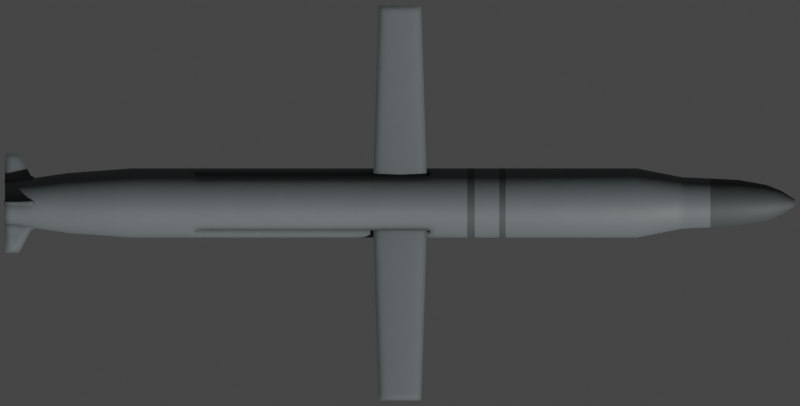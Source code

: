 # Source: kalibr.blend  (saved by Blender 2.93.20; exported with 4.5.12 LTS)
import bpy
from mathutils import Matrix  # noqa: F401  (used for matrix-valued properties, if any)

bpy.ops.wm.read_factory_settings(use_empty=True)
scene = bpy.context.scene
scene.name = 'Scene'

# ---- collections
col_collection = bpy.data.collections.new('Collection'); scene.collection.children.link(col_collection)

# ---- materials (node trees are filled in below, after node groups)
mat_main = bpy.data.materials.new('Main')
mat_nose = bpy.data.materials.new('Nose')

# ---- node groups
ng_mk48_shader = bpy.data.node_groups.new('Mk48 Shader', 'ShaderNodeTree')
_s = ng_mk48_shader.interface.new_socket(name='BSDF', in_out='OUTPUT', socket_type='NodeSocketShader')
_s = ng_mk48_shader.interface.new_socket(name='Color', in_out='INPUT', socket_type='NodeSocketColor')
_s.default_value = (0.2529, 0.2529, 0.2529, 1.0)
_s = ng_mk48_shader.interface.new_socket(name='Roughness', in_out='INPUT', socket_type='NodeSocketFloat')
_s.subtype = 'FACTOR'
_s.default_value = 0.5
_s.min_value = 0.0
_s.max_value = 1.0
_s = ng_mk48_shader.interface.new_socket(name='Metallic', in_out='INPUT', socket_type='NodeSocketFloat')
_s.subtype = 'FACTOR'
_s.default_value = 1.0
_s.min_value = 0.0
_s.max_value = 1.0
_N = ng_mk48_shader.nodes; _L = ng_mk48_shader.links
n0 = _N.new('NodeGroupOutput'); n0.name = 'Group Output'; n0.location = (421, 0)
n1 = _N.new('ShaderNodeBsdfPrincipled'); n1.name = 'Principled BSDF'; n1.location = (131, 46)
n1.distribution = 'GGX'
n1.subsurface_method = 'BURLEY'
n1.inputs[3].default_value = 1.45
n1.inputs[27].default_value = (0.0, 0.0, 0.0, 1.0)
n1.inputs[28].default_value = 1.0
n2 = _N.new('ShaderNodeAmbientOcclusion'); n2.name = 'Ambient Occlusion'; n2.location = (-85, 128)
n2.samples = 8
n3 = _N.new('ShaderNodeBevel'); n3.name = 'Bevel'; n3.location = (-265, -248)
n3.inputs[0].default_value = 0.1
n4 = _N.new('NodeGroupInput'); n4.name = 'Mk48 Shader'; n4.location = (-468, -27)
n5 = _N.new('ShaderNodeNewGeometry'); n5.name = 'Geometry'; n5.location = (-875, -245)
n6 = _N.new('ShaderNodeBump'); n6.name = 'Bump'; n6.location = (-470, -299)
n6.inputs[0].default_value = 0.01
n6.inputs[1].default_value = 1.0
n6.inputs[2].default_value = 1.0
n7 = _N.new('ShaderNodeTexNoise'); n7.name = 'Noise Texture'; n7.location = (-671, -234)
n7.inputs[2].default_value = 2.0
_L.new(n1.outputs[0], n0.inputs[0])
_L.new(n2.outputs[0], n1.inputs[0])
_L.new(n4.outputs[0], n2.inputs[0])
_L.new(n4.outputs[1], n1.inputs[2])
_L.new(n4.outputs[2], n1.inputs[1])
_L.new(n3.outputs[0], n2.inputs[2])
_L.new(n5.outputs[0], n7.inputs[0])
_L.new(n7.outputs[0], n6.inputs[3])
_L.new(n6.outputs[0], n3.inputs[1])
_L.new(n3.outputs[0], n1.inputs[5])
n0.is_active_output = True
ng_auto_smooth = bpy.data.node_groups.new('Auto Smooth', 'GeometryNodeTree')
_s = ng_auto_smooth.interface.new_socket(name='Geometry', in_out='OUTPUT', socket_type='NodeSocketGeometry')
_s = ng_auto_smooth.interface.new_socket(name='Geometry', in_out='INPUT', socket_type='NodeSocketGeometry')
_s = ng_auto_smooth.interface.new_socket(name='Angle', in_out='INPUT', socket_type='NodeSocketFloat')
_s.subtype = 'ANGLE'
_s.min_value = 0.0
_s.max_value = 3.142
ng_auto_smooth.is_modifier = True
_N = ng_auto_smooth.nodes; _L = ng_auto_smooth.links
n0 = _N.new('NodeGroupOutput'); n0.name = 'Group Output'; n0.location = (480, -100)
n1 = _N.new('NodeGroupInput'); n1.name = 'Group Input'; n1.location = (-420, -300)
n2 = _N.new('NodeGroupInput'); n2.name = 'Group Input.001'; n2.location = (-60, -100)
n3 = _N.new('GeometryNodeSetShadeSmooth'); n3.name = 'Set Shade Smooth'; n3.location = (120, -100)
n3.domain = 'EDGE'
n4 = _N.new('GeometryNodeSetShadeSmooth'); n4.name = 'Set Shade Smooth.001'; n4.location = (300, -100)
n5 = _N.new('GeometryNodeInputMeshEdgeAngle'); n5.name = 'Edge Angle'; n5.location = (-420, -220)
n6 = _N.new('GeometryNodeInputEdgeSmooth'); n6.name = 'Is Edge Smooth'; n6.location = (-60, -160)
n7 = _N.new('GeometryNodeInputShadeSmooth'); n7.name = 'Is Face Smooth'; n7.location = (-240, -340)
n8 = _N.new('FunctionNodeBooleanMath'); n8.name = 'Boolean Math'; n8.location = (-60, -220)
n9 = _N.new('FunctionNodeCompare'); n9.name = 'Compare'; n9.location = (-240, -180)
n9.operation = 'LESS_EQUAL'
_L.new(n5.outputs[0], n9.inputs[0])
_L.new(n4.outputs[0], n0.inputs[0])
_L.new(n1.outputs[1], n9.inputs[1])
_L.new(n9.outputs[0], n8.inputs[0])
_L.new(n7.outputs[0], n8.inputs[1])
_L.new(n2.outputs[0], n3.inputs[0])
_L.new(n6.outputs[0], n3.inputs[1])
_L.new(n3.outputs[0], n4.inputs[0])
_L.new(n8.outputs[0], n3.inputs[2])
n0.is_active_output = True

# ---- material node trees
mat_main.use_nodes = True; mat_main.node_tree.nodes.clear()
_N = mat_main.node_tree.nodes; _L = mat_main.node_tree.links
n0 = _N.new('ShaderNodeOutputMaterial'); n0.name = 'Material Output'; n0.location = (300, 300)
n1 = _N.new('ShaderNodeGroup'); n1.name = 'Mk48 Shader'; n1.location = (95, 311)
n1.label = 'Mk48 Shader'
n1.node_tree = ng_mk48_shader
n1.inputs[0].default_value = (0.1192, 0.1386, 0.1424, 0.0)
n1.inputs[1].default_value = 0.6
n1.inputs[2].default_value = 0.0
_L.new(n1.outputs[0], n0.inputs[0])
n0.is_active_output = True
mat_nose.use_nodes = True; mat_nose.node_tree.nodes.clear()
_N = mat_nose.node_tree.nodes; _L = mat_nose.node_tree.links
n0 = _N.new('ShaderNodeOutputMaterial'); n0.name = 'Material Output'; n0.location = (300, 300)
n1 = _N.new('ShaderNodeGroup'); n1.name = 'Mk48 Shader'; n1.location = (95, 311)
n1.label = 'Mk48 Shader'
n1.node_tree = ng_mk48_shader
n1.inputs[0].default_value = (0.05382, 0.0621, 0.06372, 0.0)
n1.inputs[1].default_value = 0.65
n1.inputs[2].default_value = 0.0
_L.new(n1.outputs[0], n0.inputs[0])
n0.is_active_output = True

# ---- world
world_world = bpy.data.worlds.new('World'); scene.world = world_world
world_world.use_sun_shadow = False
world_world.sun_shadow_jitter_overblur = 0.0

# ---- cameras
cam_camera = bpy.data.cameras.new('Camera')
cam_camera.type = 'ORTHO'
cam_camera.clip_end = 100.0
cam_camera.ortho_scale = 8.1

# ---- meshes
me_cylinder = bpy.data.meshes.new('Cylinder')
me_cylinder.from_pydata([(-4.0, 0.2104, 3.79e-08), (4.0, 0.03507, -8.207e-08), (-4.0, 0.2064, -0.04105), (4.0, 0.03439, -0.006841), (-4.0, 0.1944, -0.08052), (4.0, 0.0324, -0.01342), (-4.0, 0.1749, -0.1169), (4.0, 0.02916, -0.01948), (-4.0, 0.1488, -0.1488), (4.0, 0.0248, -0.0248), (-4.0, 0.1169, -0.1749), (4.0, 0.01948, -0.02916), (-4.0, 0.08052, -0.1944), (4.0, 0.01342, -0.0324), (-4.0, 0.04105, -0.2064), (4.0, 0.006841, -0.03439), (-4.0, 1.017e-07, -0.2104), (4.0, 1.358e-07, -0.03507), (-4.0, -0.04105, -0.2064), (4.0, -0.006841, -0.03439), (-4.0, -0.08052, -0.1944), (4.0, -0.01342, -0.0324), (-4.0, -0.1169, -0.1749), (4.0, -0.01948, -0.02916), (-4.0, -0.1488, -0.1488), (4.0, -0.0248, -0.0248), (-4.0, -0.1749, -0.1169), (4.0, -0.02916, -0.01948), (-4.0, -0.1944, -0.08052), (4.0, -0.0324, -0.01342), (-4.0, -0.2064, -0.04105), (4.0, -0.03439, -0.006841), (-4.0, -0.2104, 2.331e-07), (4.0, -0.03507, -8.207e-08), (-4.0, -0.2064, 0.04105), (4.0, -0.03439, 0.006841), (-4.0, -0.1944, 0.08052), (4.0, -0.0324, 0.01342), (-4.0, -0.1749, 0.1169), (4.0, -0.02916, 0.01948), (-4.0, -0.1488, 0.1488), (4.0, -0.0248, 0.0248), (-4.0, -0.1169, 0.1749), (4.0, -0.01948, 0.02916), (-4.0, -0.08052, 0.1944), (4.0, -0.01342, 0.0324), (-4.0, -0.04105, 0.2064), (4.0, -0.006841, 0.03439), (-4.0, 2.89e-07, 0.2104), (4.0, 1.67e-07, 0.03507), (-4.0, 0.04105, 0.2064), (4.0, 0.006841, 0.03439), (-4.0, 0.08052, 0.1944), (4.0, 0.01342, 0.0324), (-4.0, 0.1169, 0.1749), (4.0, 0.01948, 0.02916), (-4.0, 0.1488, 0.1488), (4.0, 0.0248, 0.0248), (-4.0, 0.1749, 0.1169), (4.0, 0.02916, 0.01948), (-4.0, 0.1944, 0.08052), (4.0, 0.0324, 0.01342), (-4.0, 0.2064, 0.04105), (4.0, 0.03439, 0.006841), (2.4, 0.3507, -3.802e-09), (2.4, 0.3439, -0.06841), (2.4, 0.324, -0.1342), (2.4, 0.2916, -0.1948), (2.4, 0.248, -0.248), (2.4, 0.1948, -0.2916), (2.4, 0.1342, -0.324), (2.4, 0.06841, -0.3439), (2.4, 7.445e-08, -0.3507), (2.4, -0.06841, -0.3439), (2.4, -0.1342, -0.324), (2.4, -0.1948, -0.2916), (2.4, -0.248, -0.248), (2.4, -0.2916, -0.1948), (2.4, -0.324, -0.1342), (2.4, -0.3439, -0.06841), (2.4, -0.3507, 6.126e-08), (2.4, -0.3439, 0.06841), (2.4, -0.324, 0.1342), (2.4, -0.2916, 0.1948), (2.4, -0.248, 0.248), (2.4, -0.1948, 0.2916), (2.4, -0.1342, 0.324), (2.4, -0.06841, 0.3439), (2.4, 3.866e-07, 0.3507), (2.4, 0.06841, 0.3439), (2.4, 0.1342, 0.324), (2.4, 0.1948, 0.2916), (2.4, 0.248, 0.248), (2.4, 0.2916, 0.1948), (2.4, 0.324, 0.1342), (2.4, 0.3439, 0.06841), (-2.72, 0.3439, -0.06841), (-2.72, 0.324, -0.1342), (-2.72, 0.2916, -0.1948), (-2.72, 0.248, -0.248), (-2.72, 0.1948, -0.2916), (-2.72, 0.1342, -0.324), (-2.72, 0.06841, -0.3439), (-2.72, 7.445e-08, -0.3507), (-2.72, -0.06841, -0.3439), (-2.72, -0.1342, -0.324), (-2.72, -0.1948, -0.2916), (-2.72, -0.248, -0.248), (-2.72, -0.2916, -0.1948), (-2.72, -0.324, -0.1342), (-2.72, -0.3439, -0.06841), (-2.72, -0.3507, 2.695e-07), (-2.72, -0.3439, 0.06841), (-2.72, -0.324, 0.1342), (-2.72, -0.2916, 0.1948), (-2.72, -0.248, 0.248), (-2.72, -0.1948, 0.2916), (-2.72, -0.1342, 0.324), (-2.72, -0.06841, 0.3439), (-2.72, 3.866e-07, 0.3507), (-2.72, 0.06841, 0.3439), (-2.72, 0.1342, 0.324), (-2.72, 0.1948, 0.2916), (-2.72, 0.248, 0.248), (-2.72, 0.2916, 0.1948), (-2.72, 0.324, 0.1342), (-2.72, 0.3439, 0.06841), (-2.72, 0.3507, -3.802e-09), (-3.36, 0.298, -0.05928), (-3.36, 0.2807, -0.1163), (-3.36, 0.2527, -0.1688), (-3.36, 0.2149, -0.2149), (-3.36, 0.1688, -0.2527), (-3.36, 0.1163, -0.2807), (-3.36, 0.05928, -0.298), (-3.36, 8.262e-08, -0.3039), (-3.36, -0.05928, -0.298), (-3.36, -0.1163, -0.2807), (-3.36, -0.1688, -0.2527), (-3.36, -0.2149, -0.2149), (-3.36, -0.2527, -0.1688), (-3.36, -0.2807, -0.1163), (-3.36, -0.298, -0.05928), (-3.36, -0.3039, 2.649e-07), (-3.36, -0.298, 0.05928), (-3.36, -0.2807, 0.1163), (-3.36, -0.2527, 0.1688), (-3.36, -0.2149, 0.2149), (-3.36, -0.1688, 0.2527), (-3.36, -0.1163, 0.2807), (-3.36, -0.05928, 0.298), (-3.36, 3.531e-07, 0.3039), (-3.36, 0.05928, 0.298), (-3.36, 0.1163, 0.2807), (-3.36, 0.1688, 0.2527), (-3.36, 0.2149, 0.2149), (-3.36, 0.2527, 0.1688), (-3.36, 0.2807, 0.1163), (-3.36, 0.298, 0.05928), (-3.36, 0.3039, 1.123e-08), (2.857, 0.2606, -2.614e-08), (2.857, 0.2556, -0.05084), (2.857, 0.2407, -0.09972), (2.857, 0.2167, -0.1448), (2.857, 0.1843, -0.1843), (2.857, 0.1448, -0.2167), (2.857, 0.09972, -0.2407), (2.857, 0.05084, -0.2556), (2.857, 9.197e-08, -0.2606), (2.857, -0.05084, -0.2556), (2.857, -0.09972, -0.2407), (2.857, -0.1448, -0.2167), (2.857, -0.1843, -0.1843), (2.857, -0.2167, -0.1448), (2.857, -0.2407, -0.09972), (2.857, -0.2556, -0.05084), (2.857, -0.2606, 2.035e-08), (2.857, -0.2556, 0.05084), (2.857, -0.2407, 0.09972), (2.857, -0.2167, 0.1448), (2.857, -0.1843, 0.1843), (2.857, -0.1448, 0.2167), (2.857, -0.09972, 0.2407), (2.857, -0.05084, 0.2556), (2.857, 3.239e-07, 0.2606), (2.857, 0.05084, 0.2556), (2.857, 0.09972, 0.2407), (2.857, 0.1448, 0.2167), (2.857, 0.1843, 0.1843), (2.857, 0.2167, 0.1448), (2.857, 0.2407, 0.09972), (2.857, 0.2556, 0.05084), (3.428, 0.2335, -3.951e-08), (3.428, 0.229, -0.04555), (3.428, 0.2157, -0.08935), (3.428, 0.1941, -0.1297), (3.428, 0.1651, -0.1651), (3.428, 0.1297, -0.1941), (3.428, 0.08935, -0.2157), (3.428, 0.04555, -0.229), (3.428, 9.678e-08, -0.2335), (3.428, -0.04555, -0.229), (3.428, -0.08935, -0.2157), (3.428, -0.1297, -0.1941), (3.428, -0.1651, -0.1651), (3.428, -0.1941, -0.1297), (3.428, -0.2157, -0.08935), (3.428, -0.229, -0.04555), (3.428, -0.2335, -2.791e-09), (3.428, -0.229, 0.04555), (3.428, -0.2157, 0.08935), (3.428, -0.1941, 0.1297), (3.428, -0.1651, 0.1651), (3.428, -0.1297, 0.1941), (3.428, -0.08935, 0.2157), (3.428, -0.04555, 0.229), (3.428, 3.046e-07, 0.2335), (3.428, 0.04555, 0.229), (3.428, 0.08935, 0.2157), (3.428, 0.1297, 0.1941), (3.428, 0.1651, 0.1651), (3.428, 0.1941, 0.1297), (3.428, 0.2157, 0.08935), (3.428, 0.229, 0.04555), (3.714, 0.1826, -5.247e-08), (3.714, 0.179, -0.03562), (3.714, 0.1687, -0.06986), (3.714, 0.1518, -0.1014), (3.714, 0.1291, -0.1291), (3.714, 0.1014, -0.1518), (3.714, 0.06986, -0.1687), (3.714, 0.03562, -0.179), (3.714, 1.062e-07, -0.1826), (3.714, -0.03562, -0.179), (3.714, -0.06986, -0.1687), (3.714, -0.1014, -0.1518), (3.714, -0.1291, -0.1291), (3.714, -0.1518, -0.1014), (3.714, -0.1687, -0.06986), (3.714, -0.179, -0.03562), (3.714, -0.1826, -2.758e-08), (3.714, -0.179, 0.03562), (3.714, -0.1687, 0.06986), (3.714, -0.1518, 0.1014), (3.714, -0.1291, 0.1291), (3.714, -0.1014, 0.1518), (3.714, -0.06986, 0.1687), (3.714, -0.03561, 0.179), (3.714, 2.687e-07, 0.1826), (3.714, 0.03562, 0.179), (3.714, 0.06986, 0.1687), (3.714, 0.1014, 0.1518), (3.714, 0.1291, 0.1291), (3.714, 0.1518, 0.1014), (3.714, 0.1687, 0.06986), (3.714, 0.179, 0.03561), (3.143, 0.244, -0.04853), (3.143, 0.2298, -0.09519), (3.143, 0.2068, -0.1382), (3.143, 0.1759, -0.1759), (3.143, 0.1382, -0.2068), (3.143, 0.09519, -0.2298), (3.143, 0.04853, -0.244), (3.143, 9.366e-08, -0.2488), (3.143, -0.04853, -0.244), (3.143, -0.09519, -0.2298), (3.143, -0.1382, -0.2068), (3.143, -0.1759, -0.1759), (3.143, -0.2068, -0.1382), (3.143, -0.2298, -0.09519), (3.143, -0.244, -0.04853), (3.143, -0.2488, 8.77e-09), (3.143, -0.244, 0.04853), (3.143, -0.2298, 0.09519), (3.143, -0.2068, 0.1382), (3.143, -0.1759, 0.1759), (3.143, -0.1382, 0.2068), (3.143, -0.09519, 0.2298), (3.143, -0.04853, 0.244), (3.143, 3.151e-07, 0.2488), (3.143, 0.04853, 0.244), (3.143, 0.09519, 0.2298), (3.143, 0.1382, 0.2068), (3.143, 0.1759, 0.1759), (3.143, 0.2068, 0.1382), (3.143, 0.2298, 0.09519), (3.143, 0.244, 0.04853), (3.143, 0.2488, -3.315e-08), (3.857, 0.1257, -6.295e-08), (3.857, 0.1233, -0.02453), (3.857, 0.1162, -0.04812), (3.857, 0.1045, -0.06986), (3.857, 0.08891, -0.08891), (3.857, 0.06986, -0.1045), (3.857, 0.04812, -0.1162), (3.857, 0.02453, -0.1233), (3.857, 1.175e-07, -0.1257), (3.857, -0.02453, -0.1233), (3.857, -0.04812, -0.1162), (3.857, -0.06986, -0.1045), (3.857, -0.08891, -0.08891), (3.857, -0.1045, -0.06986), (3.857, -0.1162, -0.04812), (3.857, -0.1233, -0.02453), (3.857, -0.1257, -4.857e-08), (3.857, -0.1233, 0.02453), (3.857, -0.1162, 0.04812), (3.857, -0.1045, 0.06986), (3.857, -0.08891, 0.08891), (3.857, -0.06986, 0.1045), (3.857, -0.04812, 0.1162), (3.857, -0.02453, 0.1233), (3.857, 2.295e-07, 0.1257), (3.857, 0.02453, 0.1233), (3.857, 0.04812, 0.1162), (3.857, 0.06986, 0.1045), (3.857, 0.08891, 0.08891), (3.857, 0.1045, 0.06986), (3.857, 0.1162, 0.04812), (3.857, 0.1233, 0.02453), (0.6809, 0.3507, -3.802e-09), (0.6809, 0.3439, -0.06841), (0.6809, 0.324, -0.1342), (0.6809, 0.2916, -0.1948), (0.6809, 0.248, -0.248), (0.6809, 0.1948, -0.2916), (0.6809, 0.1342, -0.324), (0.6809, 0.06841, -0.3439), (0.6809, 7.445e-08, -0.3507), (0.6809, -0.06841, -0.3439), (0.6809, -0.1342, -0.324), (0.6809, -0.1948, -0.2916), (0.6809, -0.248, -0.248), (0.6809, -0.2916, -0.1948), (0.6809, -0.324, -0.1342), (0.6809, -0.3439, -0.06841), (0.6809, -0.3507, 1.356e-07), (0.6809, -0.3439, 0.06841), (0.6809, -0.324, 0.1342), (0.6809, -0.2916, 0.1948), (0.6809, -0.248, 0.248), (0.6809, -0.1948, 0.2916), (0.6809, -0.1342, 0.324), (0.6809, -0.06841, 0.3439), (0.6809, 3.866e-07, 0.3507), (0.6809, 0.06841, 0.3439), (0.6809, 0.1342, 0.324), (0.6809, 0.1948, 0.2916), (0.6809, 0.248, 0.248), (0.6809, 0.2916, 0.1948), (0.6809, 0.324, 0.1342), (0.6809, 0.3439, 0.06841), (0.7565, 0.3507, -3.802e-09), (0.7565, 0.3439, -0.06841), (0.7565, 0.324, -0.1342), (0.7565, 0.2916, -0.1948), (0.7565, 0.248, -0.248), (0.7565, 0.1948, -0.2916), (0.7565, 0.1342, -0.324), (0.7565, 0.06841, -0.3439), (0.7565, 7.445e-08, -0.3507), (0.7565, -0.06841, -0.3439), (0.7565, -0.1342, -0.324), (0.7565, -0.1948, -0.2916), (0.7565, -0.248, -0.248), (0.7565, -0.2916, -0.1948), (0.7565, -0.324, -0.1342), (0.7565, -0.3439, -0.06841), (0.7565, -0.3507, 1.325e-07), (0.7565, -0.3439, 0.06841), (0.7565, -0.324, 0.1342), (0.7565, -0.2916, 0.1948), (0.7565, -0.248, 0.248), (0.7565, -0.1948, 0.2916), (0.7565, -0.1342, 0.324), (0.7565, -0.06841, 0.3439), (0.7565, 3.866e-07, 0.3507), (0.7565, 0.06841, 0.3439), (0.7565, 0.1342, 0.324), (0.7565, 0.1948, 0.2916), (0.7565, 0.248, 0.248), (0.7565, 0.2916, 0.1948), (0.7565, 0.324, 0.1342), (0.7565, 0.3439, 0.06841), (1.005, 0.3507, -3.802e-09), (1.005, 0.3439, -0.06841), (1.005, 0.324, -0.1342), (1.005, 0.2916, -0.1948), (1.005, 0.248, -0.248), (1.005, 0.1948, -0.2916), (1.005, 0.1342, -0.324), (1.005, 0.06841, -0.3439), (1.005, 7.445e-08, -0.3507), (1.005, -0.06841, -0.3439), (1.005, -0.1342, -0.324), (1.005, -0.1948, -0.2916), (1.005, -0.248, -0.248), (1.005, -0.2916, -0.1948), (1.005, -0.324, -0.1342), (1.005, -0.3439, -0.06841), (1.005, -0.3507, 8.171e-08), (1.005, -0.3439, 0.06841), (1.005, -0.324, 0.1342), (1.005, -0.2916, 0.1948), (1.005, -0.248, 0.248), (1.005, -0.1948, 0.2916), (1.005, -0.1342, 0.324), (1.005, -0.06841, 0.3439), (1.005, 3.866e-07, 0.3507), (1.005, 0.06841, 0.3439), (1.005, 0.1342, 0.324), (1.005, 0.1948, 0.2916), (1.005, 0.248, 0.248), (1.005, 0.2916, 0.1948), (1.005, 0.324, 0.1342), (1.005, 0.3439, 0.06841), (1.069, 0.3507, -3.802e-09), (1.069, 0.3439, -0.06841), (1.069, 0.324, -0.1342), (1.069, 0.2916, -0.1948), (1.069, 0.248, -0.248), (1.069, 0.1948, -0.2916), (1.069, 0.1342, -0.324), (1.069, 0.06841, -0.3439), (1.069, 7.445e-08, -0.3507), (1.069, -0.06841, -0.3439), (1.069, -0.1342, -0.324), (1.069, -0.1948, -0.2916), (1.069, -0.248, -0.248), (1.069, -0.2916, -0.1948), (1.069, -0.324, -0.1342), (1.069, -0.3439, -0.06841), (1.069, -0.3507, 7.908e-08), (1.069, -0.3439, 0.06841), (1.069, -0.324, 0.1342), (1.069, -0.2916, 0.1948), (1.069, -0.248, 0.248), (1.069, -0.1948, 0.2916), (1.069, -0.1342, 0.324), (1.069, -0.06841, 0.3439), (1.069, 3.866e-07, 0.3507), (1.069, 0.06841, 0.3439), (1.069, 0.1342, 0.324), (1.069, 0.1948, 0.2916), (1.069, 0.248, 0.248), (1.069, 0.2916, 0.1948), (1.069, 0.324, 0.1342), (1.069, 0.3439, 0.06841)], [], [(288, 1, 3, 289), (289, 3, 5, 290), (290, 5, 7, 291), (291, 7, 9, 292), (292, 9, 11, 293), (293, 11, 13, 294), (294, 13, 15, 295), (295, 15, 17, 296), (296, 17, 19, 297), (297, 19, 21, 298), (298, 21, 23, 299), (299, 23, 25, 300), (300, 25, 27, 301), (301, 27, 29, 302), (302, 29, 31, 303), (303, 31, 33, 304), (304, 33, 35, 305), (305, 35, 37, 306), (306, 37, 39, 307), (307, 39, 41, 308), (308, 41, 43, 309), (309, 43, 45, 310), (310, 45, 47, 311), (311, 47, 49, 312), (312, 49, 51, 313), (313, 51, 53, 314), (314, 53, 55, 315), (315, 55, 57, 316), (316, 57, 59, 317), (317, 59, 61, 318), (3, 1, 63, 61, 59, 57, 55, 53, 51, 49, 47, 45, 43, 41, 39, 37, 35, 33, 31, 29, 27, 25, 23, 21, 19, 17, 15, 13, 11, 9, 7, 5), (318, 61, 63, 319), (319, 63, 1, 288), (0, 2, 4, 6, 8, 10, 12, 14, 16, 18, 20, 22, 24, 26, 28, 30, 32, 34, 36, 38, 40, 42, 44, 46, 48, 50, 52, 54, 56, 58, 60, 62), (447, 95, 64, 416), (446, 94, 95, 447), (445, 93, 94, 446), (444, 92, 93, 445), (443, 91, 92, 444), (442, 90, 91, 443), (441, 89, 90, 442), (440, 88, 89, 441), (439, 87, 88, 440), (438, 86, 87, 439), (437, 85, 86, 438), (436, 84, 85, 437), (435, 83, 84, 436), (434, 82, 83, 435), (433, 81, 82, 434), (432, 80, 81, 433), (431, 79, 80, 432), (430, 78, 79, 431), (429, 77, 78, 430), (428, 76, 77, 429), (427, 75, 76, 428), (426, 74, 75, 427), (425, 73, 74, 426), (424, 72, 73, 425), (423, 71, 72, 424), (422, 70, 71, 423), (421, 69, 70, 422), (420, 68, 69, 421), (419, 67, 68, 420), (418, 66, 67, 419), (417, 65, 66, 418), (416, 64, 65, 417), (159, 127, 96, 128), (128, 96, 97, 129), (129, 97, 98, 130), (130, 98, 99, 131), (131, 99, 100, 132), (132, 100, 101, 133), (133, 101, 102, 134), (134, 102, 103, 135), (135, 103, 104, 136), (136, 104, 105, 137), (137, 105, 106, 138), (138, 106, 107, 139), (139, 107, 108, 140), (140, 108, 109, 141), (141, 109, 110, 142), (142, 110, 111, 143), (143, 111, 112, 144), (144, 112, 113, 145), (145, 113, 114, 146), (146, 114, 115, 147), (147, 115, 116, 148), (148, 116, 117, 149), (149, 117, 118, 150), (150, 118, 119, 151), (151, 119, 120, 152), (152, 120, 121, 153), (153, 121, 122, 154), (154, 122, 123, 155), (155, 123, 124, 156), (156, 124, 125, 157), (157, 125, 126, 158), (158, 126, 127, 159), (62, 158, 159, 0), (60, 157, 158, 62), (58, 156, 157, 60), (56, 155, 156, 58), (54, 154, 155, 56), (52, 153, 154, 54), (50, 152, 153, 52), (48, 151, 152, 50), (46, 150, 151, 48), (44, 149, 150, 46), (42, 148, 149, 44), (40, 147, 148, 42), (38, 146, 147, 40), (36, 145, 146, 38), (34, 144, 145, 36), (32, 143, 144, 34), (30, 142, 143, 32), (28, 141, 142, 30), (26, 140, 141, 28), (24, 139, 140, 26), (22, 138, 139, 24), (20, 137, 138, 22), (18, 136, 137, 20), (16, 135, 136, 18), (14, 134, 135, 16), (12, 133, 134, 14), (10, 132, 133, 12), (8, 131, 132, 10), (6, 130, 131, 8), (4, 129, 130, 6), (2, 128, 129, 4), (0, 159, 128, 2), (95, 191, 160, 64), (94, 190, 191, 95), (93, 189, 190, 94), (92, 188, 189, 93), (91, 187, 188, 92), (90, 186, 187, 91), (89, 185, 186, 90), (88, 184, 185, 89), (87, 183, 184, 88), (86, 182, 183, 87), (85, 181, 182, 86), (84, 180, 181, 85), (83, 179, 180, 84), (82, 178, 179, 83), (81, 177, 178, 82), (80, 176, 177, 81), (79, 175, 176, 80), (78, 174, 175, 79), (77, 173, 174, 78), (76, 172, 173, 77), (75, 171, 172, 76), (74, 170, 171, 75), (73, 169, 170, 74), (72, 168, 169, 73), (71, 167, 168, 72), (70, 166, 167, 71), (69, 165, 166, 70), (68, 164, 165, 69), (67, 163, 164, 68), (66, 162, 163, 67), (65, 161, 162, 66), (64, 160, 161, 65), (286, 223, 192, 287), (285, 222, 223, 286), (284, 221, 222, 285), (283, 220, 221, 284), (282, 219, 220, 283), (281, 218, 219, 282), (280, 217, 218, 281), (279, 216, 217, 280), (278, 215, 216, 279), (277, 214, 215, 278), (276, 213, 214, 277), (275, 212, 213, 276), (274, 211, 212, 275), (273, 210, 211, 274), (272, 209, 210, 273), (271, 208, 209, 272), (270, 207, 208, 271), (269, 206, 207, 270), (268, 205, 206, 269), (267, 204, 205, 268), (266, 203, 204, 267), (265, 202, 203, 266), (264, 201, 202, 265), (263, 200, 201, 264), (262, 199, 200, 263), (261, 198, 199, 262), (260, 197, 198, 261), (259, 196, 197, 260), (258, 195, 196, 259), (257, 194, 195, 258), (256, 193, 194, 257), (287, 192, 193, 256), (223, 255, 224, 192), (222, 254, 255, 223), (221, 253, 254, 222), (220, 252, 253, 221), (219, 251, 252, 220), (218, 250, 251, 219), (217, 249, 250, 218), (216, 248, 249, 217), (215, 247, 248, 216), (214, 246, 247, 215), (213, 245, 246, 214), (212, 244, 245, 213), (211, 243, 244, 212), (210, 242, 243, 211), (209, 241, 242, 210), (208, 240, 241, 209), (207, 239, 240, 208), (206, 238, 239, 207), (205, 237, 238, 206), (204, 236, 237, 205), (203, 235, 236, 204), (202, 234, 235, 203), (201, 233, 234, 202), (200, 232, 233, 201), (199, 231, 232, 200), (198, 230, 231, 199), (197, 229, 230, 198), (196, 228, 229, 197), (195, 227, 228, 196), (194, 226, 227, 195), (193, 225, 226, 194), (192, 224, 225, 193), (160, 287, 256, 161), (161, 256, 257, 162), (162, 257, 258, 163), (163, 258, 259, 164), (164, 259, 260, 165), (165, 260, 261, 166), (166, 261, 262, 167), (167, 262, 263, 168), (168, 263, 264, 169), (169, 264, 265, 170), (170, 265, 266, 171), (171, 266, 267, 172), (172, 267, 268, 173), (173, 268, 269, 174), (174, 269, 270, 175), (175, 270, 271, 176), (176, 271, 272, 177), (177, 272, 273, 178), (178, 273, 274, 179), (179, 274, 275, 180), (180, 275, 276, 181), (181, 276, 277, 182), (182, 277, 278, 183), (183, 278, 279, 184), (184, 279, 280, 185), (185, 280, 281, 186), (186, 281, 282, 187), (187, 282, 283, 188), (188, 283, 284, 189), (189, 284, 285, 190), (190, 285, 286, 191), (191, 286, 287, 160), (255, 319, 288, 224), (254, 318, 319, 255), (253, 317, 318, 254), (252, 316, 317, 253), (251, 315, 316, 252), (250, 314, 315, 251), (249, 313, 314, 250), (248, 312, 313, 249), (247, 311, 312, 248), (246, 310, 311, 247), (245, 309, 310, 246), (244, 308, 309, 245), (243, 307, 308, 244), (242, 306, 307, 243), (241, 305, 306, 242), (240, 304, 305, 241), (239, 303, 304, 240), (238, 302, 303, 239), (237, 301, 302, 238), (236, 300, 301, 237), (235, 299, 300, 236), (234, 298, 299, 235), (233, 297, 298, 234), (232, 296, 297, 233), (231, 295, 296, 232), (230, 294, 295, 231), (229, 293, 294, 230), (228, 292, 293, 229), (227, 291, 292, 228), (226, 290, 291, 227), (225, 289, 290, 226), (224, 288, 289, 225), (127, 320, 321, 96), (96, 321, 322, 97), (97, 322, 323, 98), (98, 323, 324, 99), (99, 324, 325, 100), (100, 325, 326, 101), (101, 326, 327, 102), (102, 327, 328, 103), (103, 328, 329, 104), (104, 329, 330, 105), (105, 330, 331, 106), (106, 331, 332, 107), (107, 332, 333, 108), (108, 333, 334, 109), (109, 334, 335, 110), (110, 335, 336, 111), (111, 336, 337, 112), (112, 337, 338, 113), (113, 338, 339, 114), (114, 339, 340, 115), (115, 340, 341, 116), (116, 341, 342, 117), (117, 342, 343, 118), (118, 343, 344, 119), (119, 344, 345, 120), (120, 345, 346, 121), (121, 346, 347, 122), (122, 347, 348, 123), (123, 348, 349, 124), (124, 349, 350, 125), (125, 350, 351, 126), (126, 351, 320, 127), (320, 352, 353, 321), (321, 353, 354, 322), (322, 354, 355, 323), (323, 355, 356, 324), (324, 356, 357, 325), (325, 357, 358, 326), (326, 358, 359, 327), (327, 359, 360, 328), (328, 360, 361, 329), (329, 361, 362, 330), (330, 362, 363, 331), (331, 363, 364, 332), (332, 364, 365, 333), (333, 365, 366, 334), (334, 366, 367, 335), (335, 367, 368, 336), (336, 368, 369, 337), (337, 369, 370, 338), (338, 370, 371, 339), (339, 371, 372, 340), (340, 372, 373, 341), (341, 373, 374, 342), (342, 374, 375, 343), (343, 375, 376, 344), (344, 376, 377, 345), (345, 377, 378, 346), (346, 378, 379, 347), (347, 379, 380, 348), (348, 380, 381, 349), (349, 381, 382, 350), (350, 382, 383, 351), (351, 383, 352, 320), (352, 384, 385, 353), (353, 385, 386, 354), (354, 386, 387, 355), (355, 387, 388, 356), (356, 388, 389, 357), (357, 389, 390, 358), (358, 390, 391, 359), (359, 391, 392, 360), (360, 392, 393, 361), (361, 393, 394, 362), (362, 394, 395, 363), (363, 395, 396, 364), (364, 396, 397, 365), (365, 397, 398, 366), (366, 398, 399, 367), (367, 399, 400, 368), (368, 400, 401, 369), (369, 401, 402, 370), (370, 402, 403, 371), (371, 403, 404, 372), (372, 404, 405, 373), (373, 405, 406, 374), (374, 406, 407, 375), (375, 407, 408, 376), (376, 408, 409, 377), (377, 409, 410, 378), (378, 410, 411, 379), (379, 411, 412, 380), (380, 412, 413, 381), (381, 413, 414, 382), (382, 414, 415, 383), (383, 415, 384, 352), (384, 416, 417, 385), (385, 417, 418, 386), (386, 418, 419, 387), (387, 419, 420, 388), (388, 420, 421, 389), (389, 421, 422, 390), (390, 422, 423, 391), (391, 423, 424, 392), (392, 424, 425, 393), (393, 425, 426, 394), (394, 426, 427, 395), (395, 427, 428, 396), (396, 428, 429, 397), (397, 429, 430, 398), (398, 430, 431, 399), (399, 431, 432, 400), (400, 432, 433, 401), (401, 433, 434, 402), (402, 434, 435, 403), (403, 435, 436, 404), (404, 436, 437, 405), (405, 437, 438, 406), (406, 438, 439, 407), (407, 439, 440, 408), (408, 440, 441, 409), (409, 441, 442, 410), (410, 442, 443, 411), (411, 443, 444, 412), (412, 444, 445, 413), (413, 445, 446, 414), (414, 446, 447, 415), (415, 447, 416, 384)])
me_cylinder.polygons.foreach_set('use_smooth', [True] * 418)
me_cylinder.polygons.foreach_set('material_index', [1, 1, 1, 1, 1, 1, 1, 1, 1, 1, 1, 1, 1, 1, 1, 1, 1, 1, 1, 1, 1, 1, 1, 1, 1, 1, 1, 1, 1, 1, 1, 1, 1, 0, 0, 0, 0, 0, 0, 0, 0, 0, 0, 0, 0, 0, 0, 0, 0, 0, 0, 0, 0, 0, 0, 0, 0, 0, 0, 0, 0, 0, 0, 0, 0, 0, 0, 0, 0, 0, 0, 0, 0, 0, 0, 0, 0, 0, 0, 0, 0, 0, 0, 0, 0, 0, 0, 0, 0, 0, 0, 0, 0, 0, 0, 0, 0, 0, 0, 0, 0, 0, 0, 0, 0, 0, 0, 0, 0, 0, 0, 0, 0, 0, 0, 0, 0, 0, 0, 0, 0, 0, 0, 0, 0, 0, 0, 0, 0, 0, 0, 0, 0, 0, 0, 0, 0, 0, 0, 0, 0, 0, 0, 0, 0, 0, 0, 0, 0, 0, 0, 0, 0, 0, 0, 0, 0, 0, 0, 0, 0, 0, 1, 1, 1, 1, 1, 1, 1, 1, 1, 1, 1, 1, 1, 1, 1, 1, 1, 1, 1, 1, 1, 1, 1, 1, 1, 1, 1, 1, 1, 1, 1, 1, 1, 1, 1, 1, 1, 1, 1, 1, 1, 1, 1, 1, 1, 1, 1, 1, 1, 1, 1, 1, 1, 1, 1, 1, 1, 1, 1, 1, 1, 1, 1, 1, 0, 0, 0, 0, 0, 0, 0, 0, 0, 0, 0, 0, 0, 0, 0, 0, 0, 0, 0, 0, 0, 0, 0, 0, 0, 0, 0, 0, 0, 0, 0, 0, 1, 1, 1, 1, 1, 1, 1, 1, 1, 1, 1, 1, 1, 1, 1, 1, 1, 1, 1, 1, 1, 1, 1, 1, 1, 1, 1, 1, 1, 1, 1, 1, 0, 0, 0, 0, 0, 0, 0, 0, 0, 0, 0, 0, 0, 0, 0, 0, 0, 0, 0, 0, 0, 0, 0, 0, 0, 0, 0, 0, 0, 0, 0, 0, 1, 1, 1, 1, 1, 1, 1, 1, 1, 1, 1, 1, 1, 1, 1, 1, 1, 1, 1, 1, 1, 1, 1, 1, 1, 1, 1, 1, 1, 1, 1, 1, 0, 0, 0, 0, 0, 0, 0, 0, 0, 0, 0, 0, 0, 0, 0, 0, 0, 0, 0, 0, 0, 0, 0, 0, 0, 0, 0, 0, 0, 0, 0, 0, 1, 1, 1, 1, 1, 1, 1, 1, 1, 1, 1, 1, 1, 1, 1, 1, 1, 1, 1, 1, 1, 1, 1, 1, 1, 1, 1, 1, 1, 1, 1, 1])
_k = set([(160, 161), (160, 191), (161, 162), (162, 163), (163, 164), (164, 165), (165, 166), (166, 167), (167, 168), (168, 169), (169, 170), (170, 171), (171, 172), (172, 173), (173, 174), (174, 175), (175, 176), (176, 177), (177, 178), (178, 179), (179, 180), (180, 181), (181, 182), (182, 183), (183, 184), (184, 185), (185, 186), (186, 187), (187, 188), (188, 189), (189, 190), (190, 191)])
me_cylinder.attributes.new('sharp_edge', 'BOOLEAN', 'EDGE').data.foreach_set('value', [ (min(e.vertices), max(e.vertices)) in _k for e in me_cylinder.edges])
_uv = me_cylinder.uv_layers.new(name='UVMap')
_uv.uv.foreach_set('vector', [1.0, 0.9911, 1.0, 1.0, 0.9688, 1.0, 0.9688, 0.9911, 0.9688, 0.9911, 0.9688, 1.0, 0.9375, 1.0, 0.9375, 0.9911, 0.9375, 0.9911, 0.9375, 1.0, 0.9062, 1.0, 0.9062, 0.9911, 0.9062, 0.9911, 0.9062, 1.0, 0.875, 1.0, 0.875, 0.9911, 0.875, 0.9911, 0.875, 1.0, 0.8438, 1.0, 0.8438, 0.9911, 0.8438, 0.9911, 0.8438, 1.0, 0.8125, 1.0, 0.8125, 0.9911, 0.8125, 0.9911, 0.8125, 1.0, 0.7812, 1.0, 0.7812, 0.9911, 0.7812, 0.9911, 0.7812, 1.0, 0.75, 1.0, 0.75, 0.9911, 0.75, 0.9911, 0.75, 1.0, 0.7188, 1.0, 0.7188, 0.9911, 0.7188, 0.9911, 0.7188, 1.0, 0.6875, 1.0, 0.6875, 0.9911, 0.6875, 0.9911, 0.6875, 1.0, 0.6562, 1.0, 0.6562, 0.9911, 0.6562, 0.9911, 0.6562, 1.0, 0.625, 1.0, 0.625, 0.9911, 0.625, 0.9911, 0.625, 1.0, 0.5938, 1.0, 0.5938, 0.9911, 0.5938, 0.9911, 0.5938, 1.0, 0.5625, 1.0, 0.5625, 0.9911, 0.5625, 0.9911, 0.5625, 1.0, 0.5312, 1.0, 0.5312, 0.9911, 0.5312, 0.9911, 0.5312, 1.0, 0.5, 1.0, 0.5, 0.9911, 0.5, 0.9911, 0.5, 1.0, 0.4688, 1.0, 0.4688, 0.9911, 0.4688, 0.9911, 0.4688, 1.0, 0.4375, 1.0, 0.4375, 0.9911, 0.4375, 0.9911, 0.4375, 1.0, 0.4062, 1.0, 0.4062, 0.9911, 0.4062, 0.9911, 0.4062, 1.0, 0.375, 1.0, 0.375, 0.9911, 0.375, 0.9911, 0.375, 1.0, 0.3438, 1.0, 0.3438, 0.9911, 0.3438, 0.9911, 0.3438, 1.0, 0.3125, 1.0, 0.3125, 0.9911, 0.3125, 0.9911, 0.3125, 1.0, 0.2812, 1.0, 0.2812, 0.9911, 0.2812, 0.9911, 0.2812, 1.0, 0.25, 1.0, 0.25, 0.9911, 0.25, 0.9911, 0.25, 1.0, 0.2188, 1.0, 0.2188, 0.9911, 0.2188, 0.9911, 0.2188, 1.0, 0.1875, 1.0, 0.1875, 0.9911, 0.1875, 0.9911, 0.1875, 1.0, 0.1562, 1.0, 0.1562, 0.9911, 0.1562, 0.9911, 0.1562, 1.0, 0.125, 1.0, 0.125, 0.9911, 0.125, 0.9911, 0.125, 1.0, 0.09375, 1.0, 0.09375, 0.9911, 0.09375, 0.9911, 0.09375, 1.0, 0.0625, 1.0, 0.0625, 0.9911, 0.2968, 0.4854, 0.25, 0.49, 0.2032, 0.4854, 0.1582, 0.4717, 0.1167, 0.4496, 0.08029, 0.4197, 0.05045, 0.3833, 0.02827, 0.3418, 0.01461, 0.2968, 0.01, 0.25, 0.01461, 0.2032, 0.02827, 0.1582, 0.05045, 0.1167, 0.08029, 0.08029, 0.1167, 0.05045, 0.1582, 0.02827, 0.2032, 0.01461, 0.25, 0.01, 0.2968, 0.01461, 0.3418, 0.02827, 0.3833, 0.05045, 0.4197, 0.08029, 0.4496, 0.1167, 0.4717, 0.1582, 0.4854, 0.2032, 0.49, 0.25, 0.4854, 0.2968, 0.4717, 0.3418, 0.4496, 0.3833, 0.4197, 0.4197, 0.3833, 0.4496, 0.3418, 0.4717, 0.0625, 0.9911, 0.0625, 1.0, 0.03125, 1.0, 0.03125, 0.9911, 0.03125, 0.9911, 0.03125, 1.0, 0.0, 1.0, 0.0, 0.9911, 0.75, 0.49, 0.7968, 0.4854, 0.8418, 0.4717, 0.8833, 0.4496, 0.9197, 0.4197, 0.9496, 0.3833, 0.9717, 0.3418, 0.9854, 0.2968, 0.99, 0.25, 0.9854, 0.2032, 0.9717, 0.1582, 0.9496, 0.1167, 0.9197, 0.08029, 0.8833, 0.05045, 0.8418, 0.02827, 0.7968, 0.01461, 0.75, 0.01, 0.7032, 0.01461, 0.6582, 0.02827, 0.6167, 0.05045, 0.5803, 0.08029, 0.5504, 0.1167, 0.5283, 0.1582, 0.5146, 0.2032, 0.51, 0.25, 0.5146, 0.2968, 0.5283, 0.3418, 0.5504, 0.3833, 0.5803, 0.4197, 0.6167, 0.4496, 0.6582, 0.4717, 0.7032, 0.4854, 0.03125, 0.8726, 0.03125, 0.9, 0.0, 0.9, 0.0, 0.8726, 0.0625, 0.8726, 0.0625, 0.9, 0.03125, 0.9, 0.03125, 0.8726, 0.09375, 0.8726, 0.09375, 0.9, 0.0625, 0.9, 0.0625, 0.8726, 0.125, 0.8726, 0.125, 0.9, 0.09375, 0.9, 0.09375, 0.8726, 0.1562, 0.8726, 0.1562, 0.9, 0.125, 0.9, 0.125, 0.8726, 0.1875, 0.8726, 0.1875, 0.9, 0.1562, 0.9, 0.1562, 0.8726, 0.2188, 0.8726, 0.2188, 0.9, 0.1875, 0.9, 0.1875, 0.8726, 0.25, 0.8726, 0.25, 0.9, 0.2188, 0.9, 0.2188, 0.8726, 0.2812, 0.8726, 0.2812, 0.9, 0.25, 0.9, 0.25, 0.8726, 0.3125, 0.8726, 0.3125, 0.9, 0.2812, 0.9, 0.2812, 0.8726, 0.3438, 0.8726, 0.3438, 0.9, 0.3125, 0.9, 0.3125, 0.8726, 0.375, 0.8726, 0.375, 0.9, 0.3438, 0.9, 0.3438, 0.8726, 0.4062, 0.8726, 0.4063, 0.9, 0.375, 0.9, 0.375, 0.8726, 0.4375, 0.8726, 0.4375, 0.9, 0.4063, 0.9, 0.4062, 0.8726, 0.4688, 0.8726, 0.4688, 0.9, 0.4375, 0.9, 0.4375, 0.8726, 0.5, 0.8726, 0.5, 0.9, 0.4688, 0.9, 0.4688, 0.8726, 0.5312, 0.8726, 0.5312, 0.9, 0.5, 0.9, 0.5, 0.8726, 0.5625, 0.8726, 0.5625, 0.9, 0.5312, 0.9, 0.5312, 0.8726, 0.5938, 0.8726, 0.5938, 0.9, 0.5625, 0.9, 0.5625, 0.8726, 0.625, 0.8726, 0.625, 0.9, 0.5938, 0.9, 0.5938, 0.8726, 0.6562, 0.8726, 0.6562, 0.9, 0.625, 0.9, 0.625, 0.8726, 0.6875, 0.8726, 0.6875, 0.9, 0.6562, 0.9, 0.6562, 0.8726, 0.7188, 0.8726, 0.7188, 0.9, 0.6875, 0.9, 0.6875, 0.8726, 0.75, 0.8726, 0.75, 0.9, 0.7188, 0.9, 0.7188, 0.8726, 0.7813, 0.8726, 0.7812, 0.9, 0.75, 0.9, 0.75, 0.8726, 0.8125, 0.8726, 0.8125, 0.9, 0.7812, 0.9, 0.7813, 0.8726, 0.8438, 0.8726, 0.8438, 0.9, 0.8125, 0.9, 0.8125, 0.8726, 0.875, 0.8726, 0.875, 0.9, 0.8438, 0.9, 0.8438, 0.8726, 0.9063, 0.8726, 0.9062, 0.9, 0.875, 0.9, 0.875, 0.8726, 0.9375, 0.8726, 0.9375, 0.9, 0.9062, 0.9, 0.9063, 0.8726, 0.9688, 0.8726, 0.9687, 0.9, 0.9375, 0.9, 0.9375, 0.8726, 1.0, 0.8726, 1.0, 0.9, 0.9687, 0.9, 0.9688, 0.8726, 1.0, 0.54, 1.0, 0.58, 0.9688, 0.58, 0.9688, 0.54, 0.9688, 0.54, 0.9688, 0.58, 0.9375, 0.58, 0.9375, 0.54, 0.9375, 0.54, 0.9375, 0.58, 0.9062, 0.58, 0.9062, 0.54, 0.9062, 0.54, 0.9062, 0.58, 0.875, 0.58, 0.875, 0.54, 0.875, 0.54, 0.875, 0.58, 0.8438, 0.58, 0.8438, 0.54, 0.8438, 0.54, 0.8438, 0.58, 0.8125, 0.58, 0.8125, 0.54, 0.8125, 0.54, 0.8125, 0.58, 0.7812, 0.58, 0.7812, 0.54, 0.7812, 0.54, 0.7812, 0.58, 0.75, 0.58, 0.75, 0.54, 0.75, 0.54, 0.75, 0.58, 0.7188, 0.58, 0.7188, 0.54, 0.7188, 0.54, 0.7188, 0.58, 0.6875, 0.58, 0.6875, 0.54, 0.6875, 0.54, 0.6875, 0.58, 0.6562, 0.58, 0.6562, 0.54, 0.6562, 0.54, 0.6562, 0.58, 0.625, 0.58, 0.625, 0.54, 0.625, 0.54, 0.625, 0.58, 0.5938, 0.58, 0.5938, 0.54, 0.5938, 0.54, 0.5938, 0.58, 0.5625, 0.58, 0.5625, 0.54, 0.5625, 0.54, 0.5625, 0.58, 0.5312, 0.58, 0.5312, 0.54, 0.5312, 0.54, 0.5312, 0.58, 0.5, 0.58, 0.5, 0.54, 0.5, 0.54, 0.5, 0.58, 0.4688, 0.58, 0.4688, 0.54, 0.4688, 0.54, 0.4688, 0.58, 0.4375, 0.58, 0.4375, 0.54, 0.4375, 0.54, 0.4375, 0.58, 0.4062, 0.58, 0.4062, 0.54, 0.4062, 0.54, 0.4062, 0.58, 0.375, 0.58, 0.375, 0.54, 0.375, 0.54, 0.375, 0.58, 0.3438, 0.58, 0.3438, 0.54, 0.3438, 0.54, 0.3438, 0.58, 0.3125, 0.58, 0.3125, 0.54, 0.3125, 0.54, 0.3125, 0.58, 0.2812, 0.58, 0.2812, 0.54, 0.2812, 0.54, 0.2812, 0.58, 0.25, 0.58, 0.25, 0.54, 0.25, 0.54, 0.25, 0.58, 0.2188, 0.58, 0.2188, 0.54, 0.2188, 0.54, 0.2188, 0.58, 0.1875, 0.58, 0.1875, 0.54, 0.1875, 0.54, 0.1875, 0.58, 0.1562, 0.58, 0.1562, 0.54, 0.1562, 0.54, 0.1562, 0.58, 0.125, 0.58, 0.125, 0.54, 0.125, 0.54, 0.125, 0.58, 0.09375, 0.58, 0.09375, 0.54, 0.09375, 0.54, 0.09375, 0.58, 0.0625, 0.58, 0.0625, 0.54, 0.0625, 0.54, 0.0625, 0.58, 0.03125, 0.58, 0.03125, 0.54, 0.03125, 0.54, 0.03125, 0.58, 0.0, 0.58, 0.0, 0.54, 0.03125, 0.5, 0.03125, 0.54, 0.0, 0.54, 0.0, 0.5, 0.0625, 0.5, 0.0625, 0.54, 0.03125, 0.54, 0.03125, 0.5, 0.09375, 0.5, 0.09375, 0.54, 0.0625, 0.54, 0.0625, 0.5, 0.125, 0.5, 0.125, 0.54, 0.09375, 0.54, 0.09375, 0.5, 0.1562, 0.5, 0.1562, 0.54, 0.125, 0.54, 0.125, 0.5, 0.1875, 0.5, 0.1875, 0.54, 0.1562, 0.54, 0.1562, 0.5, 0.2188, 0.5, 0.2188, 0.54, 0.1875, 0.54, 0.1875, 0.5, 0.25, 0.5, 0.25, 0.54, 0.2188, 0.54, 0.2188, 0.5, 0.2812, 0.5, 0.2812, 0.54, 0.25, 0.54, 0.25, 0.5, 0.3125, 0.5, 0.3125, 0.54, 0.2812, 0.54, 0.2812, 0.5, 0.3438, 0.5, 0.3438, 0.54, 0.3125, 0.54, 0.3125, 0.5, 0.375, 0.5, 0.375, 0.54, 0.3438, 0.54, 0.3438, 0.5, 0.4062, 0.5, 0.4062, 0.54, 0.375, 0.54, 0.375, 0.5, 0.4375, 0.5, 0.4375, 0.54, 0.4062, 0.54, 0.4062, 0.5, 0.4688, 0.5, 0.4688, 0.54, 0.4375, 0.54, 0.4375, 0.5, 0.5, 0.5, 0.5, 0.54, 0.4688, 0.54, 0.4688, 0.5, 0.5312, 0.5, 0.5312, 0.54, 0.5, 0.54, 0.5, 0.5, 0.5625, 0.5, 0.5625, 0.54, 0.5312, 0.54, 0.5312, 0.5, 0.5938, 0.5, 0.5938, 0.54, 0.5625, 0.54, 0.5625, 0.5, 0.625, 0.5, 0.625, 0.54, 0.5938, 0.54, 0.5938, 0.5, 0.6562, 0.5, 0.6562, 0.54, 0.625, 0.54, 0.625, 0.5, 0.6875, 0.5, 0.6875, 0.54, 0.6562, 0.54, 0.6562, 0.5, 0.7188, 0.5, 0.7188, 0.54, 0.6875, 0.54, 0.6875, 0.5, 0.75, 0.5, 0.75, 0.54, 0.7188, 0.54, 0.7188, 0.5, 0.7812, 0.5, 0.7812, 0.54, 0.75, 0.54, 0.75, 0.5, 0.8125, 0.5, 0.8125, 0.54, 0.7812, 0.54, 0.7812, 0.5, 0.8438, 0.5, 0.8438, 0.54, 0.8125, 0.54, 0.8125, 0.5, 0.875, 0.5, 0.875, 0.54, 0.8438, 0.54, 0.8438, 0.5, 0.9062, 0.5, 0.9062, 0.54, 0.875, 0.54, 0.875, 0.5, 0.9375, 0.5, 0.9375, 0.54, 0.9062, 0.54, 0.9062, 0.5, 0.9688, 0.5, 0.9688, 0.54, 0.9375, 0.54, 0.9375, 0.5, 1.0, 0.5, 1.0, 0.54, 0.9688, 0.54, 0.9688, 0.5, 0.03125, 0.9, 0.03125, 0.9285, 0.0, 0.9285, 0.0, 0.9, 0.0625, 0.9, 0.0625, 0.9285, 0.03125, 0.9285, 0.03125, 0.9, 0.09375, 0.9, 0.09375, 0.9285, 0.0625, 0.9285, 0.0625, 0.9, 0.125, 0.9, 0.125, 0.9285, 0.09375, 0.9285, 0.09375, 0.9, 0.1562, 0.9, 0.1562, 0.9285, 0.125, 0.9285, 0.125, 0.9, 0.1875, 0.9, 0.1875, 0.9285, 0.1562, 0.9285, 0.1562, 0.9, 0.2188, 0.9, 0.2188, 0.9285, 0.1875, 0.9285, 0.1875, 0.9, 0.25, 0.9, 0.25, 0.9285, 0.2188, 0.9285, 0.2188, 0.9, 0.2812, 0.9, 0.2812, 0.9285, 0.25, 0.9285, 0.25, 0.9, 0.3125, 0.9, 0.3125, 0.9285, 0.2812, 0.9285, 0.2812, 0.9, 0.3438, 0.9, 0.3438, 0.9285, 0.3125, 0.9285, 0.3125, 0.9, 0.375, 0.9, 0.375, 0.9285, 0.3438, 0.9285, 0.3438, 0.9, 0.4063, 0.9, 0.4062, 0.9285, 0.375, 0.9285, 0.375, 0.9, 0.4375, 0.9, 0.4375, 0.9285, 0.4062, 0.9285, 0.4063, 0.9, 0.4688, 0.9, 0.4687, 0.9285, 0.4375, 0.9285, 0.4375, 0.9, 0.5, 0.9, 0.5, 0.9285, 0.4687, 0.9285, 0.4688, 0.9, 0.5312, 0.9, 0.5312, 0.9285, 0.5, 0.9285, 0.5, 0.9, 0.5625, 0.9, 0.5625, 0.9285, 0.5312, 0.9285, 0.5312, 0.9, 0.5938, 0.9, 0.5938, 0.9285, 0.5625, 0.9285, 0.5625, 0.9, 0.625, 0.9, 0.625, 0.9285, 0.5938, 0.9285, 0.5938, 0.9, 0.6562, 0.9, 0.6562, 0.9285, 0.625, 0.9285, 0.625, 0.9, 0.6875, 0.9, 0.6875, 0.9285, 0.6562, 0.9285, 0.6562, 0.9, 0.7188, 0.9, 0.7188, 0.9285, 0.6875, 0.9285, 0.6875, 0.9, 0.75, 0.9, 0.75, 0.9285, 0.7188, 0.9285, 0.7188, 0.9, 0.7812, 0.9, 0.7812, 0.9285, 0.75, 0.9285, 0.75, 0.9, 0.8125, 0.9, 0.8125, 0.9285, 0.7812, 0.9285, 0.7812, 0.9, 0.8438, 0.9, 0.8438, 0.9285, 0.8125, 0.9285, 0.8125, 0.9, 0.875, 0.9, 0.875, 0.9285, 0.8438, 0.9285, 0.8438, 0.9, 0.9062, 0.9, 0.9062, 0.9285, 0.875, 0.9285, 0.875, 0.9, 0.9375, 0.9, 0.9375, 0.9285, 0.9062, 0.9285, 0.9062, 0.9, 0.9687, 0.9, 0.9688, 0.9285, 0.9375, 0.9285, 0.9375, 0.9, 1.0, 0.9, 1.0, 0.9285, 0.9688, 0.9285, 0.9687, 0.9, 0.03125, 0.9464, 0.03125, 0.9643, 0.0, 0.9643, 0.0, 0.9464, 0.0625, 0.9464, 0.0625, 0.9643, 0.03125, 0.9643, 0.03125, 0.9464, 0.09375, 0.9464, 0.09375, 0.9643, 0.0625, 0.9643, 0.0625, 0.9464, 0.125, 0.9464, 0.125, 0.9643, 0.09375, 0.9643, 0.09375, 0.9464, 0.1562, 0.9464, 0.1562, 0.9643, 0.125, 0.9643, 0.125, 0.9464, 0.1875, 0.9464, 0.1875, 0.9643, 0.1562, 0.9643, 0.1562, 0.9464, 0.2188, 0.9464, 0.2188, 0.9643, 0.1875, 0.9643, 0.1875, 0.9464, 0.25, 0.9464, 0.25, 0.9643, 0.2188, 0.9643, 0.2188, 0.9464, 0.2812, 0.9464, 0.2812, 0.9643, 0.25, 0.9643, 0.25, 0.9464, 0.3125, 0.9464, 0.3125, 0.9643, 0.2812, 0.9643, 0.2812, 0.9464, 0.3438, 0.9464, 0.3438, 0.9643, 0.3125, 0.9643, 0.3125, 0.9464, 0.375, 0.9464, 0.375, 0.9643, 0.3438, 0.9643, 0.3438, 0.9464, 0.4062, 0.9464, 0.4062, 0.9643, 0.375, 0.9643, 0.375, 0.9464, 0.4375, 0.9464, 0.4375, 0.9643, 0.4062, 0.9643, 0.4062, 0.9464, 0.4688, 0.9464, 0.4688, 0.9643, 0.4375, 0.9643, 0.4375, 0.9464, 0.5, 0.9464, 0.5, 0.9643, 0.4688, 0.9643, 0.4688, 0.9464, 0.5312, 0.9464, 0.5312, 0.9643, 0.5, 0.9643, 0.5, 0.9464, 0.5625, 0.9464, 0.5625, 0.9643, 0.5312, 0.9643, 0.5312, 0.9464, 0.5938, 0.9464, 0.5938, 0.9643, 0.5625, 0.9643, 0.5625, 0.9464, 0.625, 0.9464, 0.625, 0.9643, 0.5938, 0.9643, 0.5938, 0.9464, 0.6562, 0.9464, 0.6562, 0.9643, 0.625, 0.9643, 0.625, 0.9464, 0.6875, 0.9464, 0.6875, 0.9643, 0.6562, 0.9643, 0.6562, 0.9464, 0.7188, 0.9464, 0.7188, 0.9643, 0.6875, 0.9643, 0.6875, 0.9464, 0.75, 0.9464, 0.75, 0.9643, 0.7188, 0.9643, 0.7188, 0.9464, 0.7812, 0.9464, 0.7812, 0.9643, 0.75, 0.9643, 0.75, 0.9464, 0.8125, 0.9464, 0.8125, 0.9643, 0.7812, 0.9643, 0.7812, 0.9464, 0.8438, 0.9464, 0.8438, 0.9643, 0.8125, 0.9643, 0.8125, 0.9464, 0.875, 0.9464, 0.875, 0.9643, 0.8438, 0.9643, 0.8438, 0.9464, 0.9062, 0.9464, 0.9062, 0.9643, 0.875, 0.9643, 0.875, 0.9464, 0.9375, 0.9464, 0.9375, 0.9643, 0.9062, 0.9643, 0.9062, 0.9464, 0.9688, 0.9464, 0.9688, 0.9643, 0.9375, 0.9643, 0.9375, 0.9464, 1.0, 0.9464, 1.0, 0.9643, 0.9688, 0.9643, 0.9688, 0.9464, 0.03125, 0.9643, 0.03125, 0.9821, 0.0, 0.9821, 0.0, 0.9643, 0.0625, 0.9643, 0.0625, 0.9821, 0.03125, 0.9821, 0.03125, 0.9643, 0.09375, 0.9643, 0.09375, 0.9821, 0.0625, 0.9821, 0.0625, 0.9643, 0.125, 0.9643, 0.125, 0.9821, 0.09375, 0.9821, 0.09375, 0.9643, 0.1562, 0.9643, 0.1562, 0.9821, 0.125, 0.9821, 0.125, 0.9643, 0.1875, 0.9643, 0.1875, 0.9821, 0.1562, 0.9821, 0.1562, 0.9643, 0.2188, 0.9643, 0.2188, 0.9821, 0.1875, 0.9821, 0.1875, 0.9643, 0.25, 0.9643, 0.25, 0.9821, 0.2188, 0.9821, 0.2188, 0.9643, 0.2812, 0.9643, 0.2812, 0.9821, 0.25, 0.9821, 0.25, 0.9643, 0.3125, 0.9643, 0.3125, 0.9821, 0.2812, 0.9821, 0.2812, 0.9643, 0.3438, 0.9643, 0.3438, 0.9821, 0.3125, 0.9821, 0.3125, 0.9643, 0.375, 0.9643, 0.375, 0.9821, 0.3438, 0.9821, 0.3438, 0.9643, 0.4062, 0.9643, 0.4062, 0.9821, 0.375, 0.9821, 0.375, 0.9643, 0.4375, 0.9643, 0.4375, 0.9821, 0.4062, 0.9821, 0.4062, 0.9643, 0.4688, 0.9643, 0.4688, 0.9821, 0.4375, 0.9821, 0.4375, 0.9643, 0.5, 0.9643, 0.5, 0.9821, 0.4688, 0.9821, 0.4688, 0.9643, 0.5312, 0.9643, 0.5312, 0.9821, 0.5, 0.9821, 0.5, 0.9643, 0.5625, 0.9643, 0.5625, 0.9821, 0.5312, 0.9821, 0.5312, 0.9643, 0.5938, 0.9643, 0.5938, 0.9821, 0.5625, 0.9821, 0.5625, 0.9643, 0.625, 0.9643, 0.625, 0.9821, 0.5938, 0.9821, 0.5938, 0.9643, 0.6562, 0.9643, 0.6562, 0.9821, 0.625, 0.9821, 0.625, 0.9643, 0.6875, 0.9643, 0.6875, 0.9821, 0.6562, 0.9821, 0.6562, 0.9643, 0.7188, 0.9643, 0.7188, 0.9821, 0.6875, 0.9821, 0.6875, 0.9643, 0.75, 0.9643, 0.75, 0.9821, 0.7188, 0.9821, 0.7188, 0.9643, 0.7812, 0.9643, 0.7812, 0.9821, 0.75, 0.9821, 0.75, 0.9643, 0.8125, 0.9643, 0.8125, 0.9821, 0.7812, 0.9821, 0.7812, 0.9643, 0.8438, 0.9643, 0.8438, 0.9821, 0.8125, 0.9821, 0.8125, 0.9643, 0.875, 0.9643, 0.875, 0.9821, 0.8438, 0.9821, 0.8438, 0.9643, 0.9062, 0.9643, 0.9062, 0.9821, 0.875, 0.9821, 0.875, 0.9643, 0.9375, 0.9643, 0.9375, 0.9821, 0.9062, 0.9821, 0.9062, 0.9643, 0.9688, 0.9643, 0.9688, 0.9821, 0.9375, 0.9821, 0.9375, 0.9643, 1.0, 0.9643, 1.0, 0.9821, 0.9688, 0.9821, 0.9688, 0.9643, 1.0, 0.9285, 1.0, 0.9464, 0.9688, 0.9464, 0.9688, 0.9285, 0.9688, 0.9285, 0.9688, 0.9464, 0.9375, 0.9464, 0.9375, 0.9285, 0.9375, 0.9285, 0.9375, 0.9464, 0.9062, 0.9464, 0.9062, 0.9285, 0.9062, 0.9285, 0.9062, 0.9464, 0.875, 0.9464, 0.875, 0.9285, 0.875, 0.9285, 0.875, 0.9464, 0.8438, 0.9464, 0.8438, 0.9285, 0.8438, 0.9285, 0.8438, 0.9464, 0.8125, 0.9464, 0.8125, 0.9285, 0.8125, 0.9285, 0.8125, 0.9464, 0.7812, 0.9464, 0.7812, 0.9285, 0.7812, 0.9285, 0.7812, 0.9464, 0.75, 0.9464, 0.75, 0.9285, 0.75, 0.9285, 0.75, 0.9464, 0.7188, 0.9464, 0.7188, 0.9285, 0.7188, 0.9285, 0.7188, 0.9464, 0.6875, 0.9464, 0.6875, 0.9285, 0.6875, 0.9285, 0.6875, 0.9464, 0.6562, 0.9464, 0.6562, 0.9285, 0.6562, 0.9285, 0.6562, 0.9464, 0.625, 0.9464, 0.625, 0.9285, 0.625, 0.9285, 0.625, 0.9464, 0.5938, 0.9464, 0.5938, 0.9285, 0.5938, 0.9285, 0.5938, 0.9464, 0.5625, 0.9464, 0.5625, 0.9285, 0.5625, 0.9285, 0.5625, 0.9464, 0.5312, 0.9464, 0.5312, 0.9285, 0.5312, 0.9285, 0.5312, 0.9464, 0.5, 0.9464, 0.5, 0.9285, 0.5, 0.9285, 0.5, 0.9464, 0.4688, 0.9464, 0.4687, 0.9285, 0.4687, 0.9285, 0.4688, 0.9464, 0.4375, 0.9464, 0.4375, 0.9285, 0.4375, 0.9285, 0.4375, 0.9464, 0.4062, 0.9464, 0.4062, 0.9285, 0.4062, 0.9285, 0.4062, 0.9464, 0.375, 0.9464, 0.375, 0.9285, 0.375, 0.9285, 0.375, 0.9464, 0.3438, 0.9464, 0.3438, 0.9285, 0.3438, 0.9285, 0.3438, 0.9464, 0.3125, 0.9464, 0.3125, 0.9285, 0.3125, 0.9285, 0.3125, 0.9464, 0.2812, 0.9464, 0.2812, 0.9285, 0.2812, 0.9285, 0.2812, 0.9464, 0.25, 0.9464, 0.25, 0.9285, 0.25, 0.9285, 0.25, 0.9464, 0.2188, 0.9464, 0.2188, 0.9285, 0.2188, 0.9285, 0.2188, 0.9464, 0.1875, 0.9464, 0.1875, 0.9285, 0.1875, 0.9285, 0.1875, 0.9464, 0.1562, 0.9464, 0.1562, 0.9285, 0.1562, 0.9285, 0.1562, 0.9464, 0.125, 0.9464, 0.125, 0.9285, 0.125, 0.9285, 0.125, 0.9464, 0.09375, 0.9464, 0.09375, 0.9285, 0.09375, 0.9285, 0.09375, 0.9464, 0.0625, 0.9464, 0.0625, 0.9285, 0.0625, 0.9285, 0.0625, 0.9464, 0.03125, 0.9464, 0.03125, 0.9285, 0.03125, 0.9285, 0.03125, 0.9464, 0.0, 0.9464, 0.0, 0.9285, 0.03125, 0.9821, 0.03125, 0.9911, 0.0, 0.9911, 0.0, 0.9821, 0.0625, 0.9821, 0.0625, 0.9911, 0.03125, 0.9911, 0.03125, 0.9821, 0.09375, 0.9821, 0.09375, 0.9911, 0.0625, 0.9911, 0.0625, 0.9821, 0.125, 0.9821, 0.125, 0.9911, 0.09375, 0.9911, 0.09375, 0.9821, 0.1562, 0.9821, 0.1562, 0.9911, 0.125, 0.9911, 0.125, 0.9821, 0.1875, 0.9821, 0.1875, 0.9911, 0.1562, 0.9911, 0.1562, 0.9821, 0.2188, 0.9821, 0.2188, 0.9911, 0.1875, 0.9911, 0.1875, 0.9821, 0.25, 0.9821, 0.25, 0.9911, 0.2188, 0.9911, 0.2188, 0.9821, 0.2812, 0.9821, 0.2812, 0.9911, 0.25, 0.9911, 0.25, 0.9821, 0.3125, 0.9821, 0.3125, 0.9911, 0.2812, 0.9911, 0.2812, 0.9821, 0.3438, 0.9821, 0.3438, 0.9911, 0.3125, 0.9911, 0.3125, 0.9821, 0.375, 0.9821, 0.375, 0.9911, 0.3438, 0.9911, 0.3438, 0.9821, 0.4062, 0.9821, 0.4062, 0.9911, 0.375, 0.9911, 0.375, 0.9821, 0.4375, 0.9821, 0.4375, 0.9911, 0.4062, 0.9911, 0.4062, 0.9821, 0.4688, 0.9821, 0.4688, 0.9911, 0.4375, 0.9911, 0.4375, 0.9821, 0.5, 0.9821, 0.5, 0.9911, 0.4688, 0.9911, 0.4688, 0.9821, 0.5312, 0.9821, 0.5312, 0.9911, 0.5, 0.9911, 0.5, 0.9821, 0.5625, 0.9821, 0.5625, 0.9911, 0.5312, 0.9911, 0.5312, 0.9821, 0.5938, 0.9821, 0.5938, 0.9911, 0.5625, 0.9911, 0.5625, 0.9821, 0.625, 0.9821, 0.625, 0.9911, 0.5938, 0.9911, 0.5938, 0.9821, 0.6562, 0.9821, 0.6562, 0.9911, 0.625, 0.9911, 0.625, 0.9821, 0.6875, 0.9821, 0.6875, 0.9911, 0.6562, 0.9911, 0.6562, 0.9821, 0.7188, 0.9821, 0.7188, 0.9911, 0.6875, 0.9911, 0.6875, 0.9821, 0.75, 0.9821, 0.75, 0.9911, 0.7188, 0.9911, 0.7188, 0.9821, 0.7812, 0.9821, 0.7812, 0.9911, 0.75, 0.9911, 0.75, 0.9821, 0.8125, 0.9821, 0.8125, 0.9911, 0.7812, 0.9911, 0.7812, 0.9821, 0.8438, 0.9821, 0.8438, 0.9911, 0.8125, 0.9911, 0.8125, 0.9821, 0.875, 0.9821, 0.875, 0.9911, 0.8438, 0.9911, 0.8438, 0.9821, 0.9062, 0.9821, 0.9062, 0.9911, 0.875, 0.9911, 0.875, 0.9821, 0.9375, 0.9821, 0.9375, 0.9911, 0.9062, 0.9911, 0.9062, 0.9821, 0.9688, 0.9821, 0.9688, 0.9911, 0.9375, 0.9911, 0.9375, 0.9821, 1.0, 0.9821, 1.0, 0.9911, 0.9688, 0.9911, 0.9688, 0.9821, 1.0, 0.58, 1.0, 0.7858, 0.9688, 0.7858, 0.9688, 0.58, 0.9688, 0.58, 0.9688, 0.7858, 0.9375, 0.7858, 0.9375, 0.58, 0.9375, 0.58, 0.9375, 0.7858, 0.9062, 0.7858, 0.9062, 0.58, 0.9062, 0.58, 0.9062, 0.7858, 0.875, 0.7858, 0.875, 0.58, 0.875, 0.58, 0.875, 0.7858, 0.8438, 0.7858, 0.8438, 0.58, 0.8438, 0.58, 0.8438, 0.7858, 0.8125, 0.7858, 0.8125, 0.58, 0.8125, 0.58, 0.8125, 0.7858, 0.7812, 0.7858, 0.7812, 0.58, 0.7812, 0.58, 0.7812, 0.7858, 0.75, 0.7858, 0.75, 0.58, 0.75, 0.58, 0.75, 0.7858, 0.7188, 0.7858, 0.7188, 0.58, 0.7188, 0.58, 0.7188, 0.7858, 0.6875, 0.7858, 0.6875, 0.58, 0.6875, 0.58, 0.6875, 0.7858, 0.6562, 0.7858, 0.6562, 0.58, 0.6562, 0.58, 0.6562, 0.7858, 0.625, 0.7858, 0.625, 0.58, 0.625, 0.58, 0.625, 0.7858, 0.5938, 0.7858, 0.5938, 0.58, 0.5938, 0.58, 0.5938, 0.7858, 0.5625, 0.7858, 0.5625, 0.58, 0.5625, 0.58, 0.5625, 0.7858, 0.5312, 0.7858, 0.5312, 0.58, 0.5312, 0.58, 0.5312, 0.7858, 0.5, 0.7858, 0.5, 0.58, 0.5, 0.58, 0.5, 0.7858, 0.4688, 0.7858, 0.4688, 0.58, 0.4688, 0.58, 0.4688, 0.7858, 0.4375, 0.7858, 0.4375, 0.58, 0.4375, 0.58, 0.4375, 0.7858, 0.4062, 0.7858, 0.4062, 0.58, 0.4062, 0.58, 0.4062, 0.7858, 0.375, 0.7858, 0.375, 0.58, 0.375, 0.58, 0.375, 0.7858, 0.3438, 0.7858, 0.3438, 0.58, 0.3438, 0.58, 0.3438, 0.7858, 0.3125, 0.7858, 0.3125, 0.58, 0.3125, 0.58, 0.3125, 0.7858, 0.2812, 0.7858, 0.2812, 0.58, 0.2812, 0.58, 0.2812, 0.7858, 0.25, 0.7858, 0.25, 0.58, 0.25, 0.58, 0.25, 0.7858, 0.2188, 0.7858, 0.2188, 0.58, 0.2188, 0.58, 0.2188, 0.7858, 0.1875, 0.7858, 0.1875, 0.58, 0.1875, 0.58, 0.1875, 0.7858, 0.1562, 0.7858, 0.1562, 0.58, 0.1562, 0.58, 0.1562, 0.7858, 0.125, 0.7858, 0.125, 0.58, 0.125, 0.58, 0.125, 0.7858, 0.09375, 0.7858, 0.09375, 0.58, 0.09375, 0.58, 0.09375, 0.7858, 0.0625, 0.7858, 0.0625, 0.58, 0.0625, 0.58, 0.0625, 0.7858, 0.03125, 0.7858, 0.03125, 0.58, 0.03125, 0.58, 0.03125, 0.7858, 0.0, 0.7858, 0.0, 0.58, 1.0, 0.7858, 1.0, 0.7905, 0.9688, 0.7905, 0.9688, 0.7858, 0.9688, 0.7858, 0.9688, 0.7905, 0.9375, 0.7905, 0.9375, 0.7858, 0.9375, 0.7858, 0.9375, 0.7905, 0.9063, 0.7905, 0.9062, 0.7858, 0.9062, 0.7858, 0.9063, 0.7905, 0.875, 0.7905, 0.875, 0.7858, 0.875, 0.7858, 0.875, 0.7905, 0.8438, 0.7905, 0.8438, 0.7858, 0.8438, 0.7858, 0.8438, 0.7905, 0.8125, 0.7905, 0.8125, 0.7858, 0.8125, 0.7858, 0.8125, 0.7905, 0.7812, 0.7905, 0.7812, 0.7858, 0.7812, 0.7858, 0.7812, 0.7905, 0.75, 0.7905, 0.75, 0.7858, 0.75, 0.7858, 0.75, 0.7905, 0.7188, 0.7905, 0.7188, 0.7858, 0.7188, 0.7858, 0.7188, 0.7905, 0.6875, 0.7905, 0.6875, 0.7858, 0.6875, 0.7858, 0.6875, 0.7905, 0.6562, 0.7905, 0.6562, 0.7858, 0.6562, 0.7858, 0.6562, 0.7905, 0.625, 0.7905, 0.625, 0.7858, 0.625, 0.7858, 0.625, 0.7905, 0.5938, 0.7905, 0.5938, 0.7858, 0.5938, 0.7858, 0.5938, 0.7905, 0.5625, 0.7905, 0.5625, 0.7858, 0.5625, 0.7858, 0.5625, 0.7905, 0.5312, 0.7905, 0.5312, 0.7858, 0.5312, 0.7858, 0.5312, 0.7905, 0.5, 0.7905, 0.5, 0.7858, 0.5, 0.7858, 0.5, 0.7905, 0.4688, 0.7905, 0.4688, 0.7858, 0.4688, 0.7858, 0.4688, 0.7905, 0.4375, 0.7905, 0.4375, 0.7858, 0.4375, 0.7858, 0.4375, 0.7905, 0.4062, 0.7905, 0.4062, 0.7858, 0.4062, 0.7858, 0.4062, 0.7905, 0.375, 0.7905, 0.375, 0.7858, 0.375, 0.7858, 0.375, 0.7905, 0.3438, 0.7905, 0.3438, 0.7858, 0.3438, 0.7858, 0.3438, 0.7905, 0.3125, 0.7905, 0.3125, 0.7858, 0.3125, 0.7858, 0.3125, 0.7905, 0.2812, 0.7905, 0.2812, 0.7858, 0.2812, 0.7858, 0.2812, 0.7905, 0.25, 0.7905, 0.25, 0.7858, 0.25, 0.7858, 0.25, 0.7905, 0.2188, 0.7905, 0.2188, 0.7858, 0.2188, 0.7858, 0.2188, 0.7905, 0.1875, 0.7905, 0.1875, 0.7858, 0.1875, 0.7858, 0.1875, 0.7905, 0.1562, 0.7905, 0.1562, 0.7858, 0.1562, 0.7858, 0.1562, 0.7905, 0.125, 0.7905, 0.125, 0.7858, 0.125, 0.7858, 0.125, 0.7905, 0.09375, 0.7905, 0.09375, 0.7858, 0.09375, 0.7858, 0.09375, 0.7905, 0.0625, 0.7905, 0.0625, 0.7858, 0.0625, 0.7858, 0.0625, 0.7905, 0.03125, 0.7905, 0.03125, 0.7858, 0.03125, 0.7858, 0.03125, 0.7905, 0.0, 0.7905, 0.0, 0.7858, 1.0, 0.7905, 1.0, 0.8686, 0.9688, 0.8686, 0.9688, 0.7905, 0.9688, 0.7905, 0.9688, 0.8686, 0.9375, 0.8686, 0.9375, 0.7905, 0.9375, 0.7905, 0.9375, 0.8686, 0.9063, 0.8686, 0.9063, 0.7905, 0.9063, 0.7905, 0.9063, 0.8686, 0.875, 0.8686, 0.875, 0.7905, 0.875, 0.7905, 0.875, 0.8686, 0.8438, 0.8686, 0.8438, 0.7905, 0.8438, 0.7905, 0.8438, 0.8686, 0.8125, 0.8686, 0.8125, 0.7905, 0.8125, 0.7905, 0.8125, 0.8686, 0.7813, 0.8686, 0.7812, 0.7905, 0.7812, 0.7905, 0.7813, 0.8686, 0.75, 0.8686, 0.75, 0.7905, 0.75, 0.7905, 0.75, 0.8686, 0.7188, 0.8686, 0.7188, 0.7905, 0.7188, 0.7905, 0.7188, 0.8686, 0.6875, 0.8686, 0.6875, 0.7905, 0.6875, 0.7905, 0.6875, 0.8686, 0.6562, 0.8686, 0.6562, 0.7905, 0.6562, 0.7905, 0.6562, 0.8686, 0.625, 0.8686, 0.625, 0.7905, 0.625, 0.7905, 0.625, 0.8686, 0.5938, 0.8686, 0.5938, 0.7905, 0.5938, 0.7905, 0.5938, 0.8686, 0.5625, 0.8686, 0.5625, 0.7905, 0.5625, 0.7905, 0.5625, 0.8686, 0.5312, 0.8686, 0.5312, 0.7905, 0.5312, 0.7905, 0.5312, 0.8686, 0.5, 0.8686, 0.5, 0.7905, 0.5, 0.7905, 0.5, 0.8686, 0.4688, 0.8686, 0.4688, 0.7905, 0.4688, 0.7905, 0.4688, 0.8686, 0.4375, 0.8686, 0.4375, 0.7905, 0.4375, 0.7905, 0.4375, 0.8686, 0.4062, 0.8686, 0.4062, 0.7905, 0.4062, 0.7905, 0.4062, 0.8686, 0.375, 0.8686, 0.375, 0.7905, 0.375, 0.7905, 0.375, 0.8686, 0.3438, 0.8686, 0.3438, 0.7905, 0.3438, 0.7905, 0.3438, 0.8686, 0.3125, 0.8686, 0.3125, 0.7905, 0.3125, 0.7905, 0.3125, 0.8686, 0.2812, 0.8686, 0.2812, 0.7905, 0.2812, 0.7905, 0.2812, 0.8686, 0.25, 0.8686, 0.25, 0.7905, 0.25, 0.7905, 0.25, 0.8686, 0.2188, 0.8686, 0.2188, 0.7905, 0.2188, 0.7905, 0.2188, 0.8686, 0.1875, 0.8686, 0.1875, 0.7905, 0.1875, 0.7905, 0.1875, 0.8686, 0.1562, 0.8686, 0.1562, 0.7905, 0.1562, 0.7905, 0.1562, 0.8686, 0.125, 0.8686, 0.125, 0.7905, 0.125, 0.7905, 0.125, 0.8686, 0.09375, 0.8686, 0.09375, 0.7905, 0.09375, 0.7905, 0.09375, 0.8686, 0.0625, 0.8686, 0.0625, 0.7905, 0.0625, 0.7905, 0.0625, 0.8686, 0.03125, 0.8686, 0.03125, 0.7905, 0.03125, 0.7905, 0.03125, 0.8686, 0.0, 0.8686, 0.0, 0.7905, 1.0, 0.8686, 1.0, 0.8726, 0.9688, 0.8726, 0.9688, 0.8686, 0.9688, 0.8686, 0.9688, 0.8726, 0.9375, 0.8726, 0.9375, 0.8686, 0.9375, 0.8686, 0.9375, 0.8726, 0.9063, 0.8726, 0.9063, 0.8686, 0.9063, 0.8686, 0.9063, 0.8726, 0.875, 0.8726, 0.875, 0.8686, 0.875, 0.8686, 0.875, 0.8726, 0.8438, 0.8726, 0.8438, 0.8686, 0.8438, 0.8686, 0.8438, 0.8726, 0.8125, 0.8726, 0.8125, 0.8686, 0.8125, 0.8686, 0.8125, 0.8726, 0.7813, 0.8726, 0.7813, 0.8686, 0.7813, 0.8686, 0.7813, 0.8726, 0.75, 0.8726, 0.75, 0.8686, 0.75, 0.8686, 0.75, 0.8726, 0.7188, 0.8726, 0.7188, 0.8686, 0.7188, 0.8686, 0.7188, 0.8726, 0.6875, 0.8726, 0.6875, 0.8686, 0.6875, 0.8686, 0.6875, 0.8726, 0.6562, 0.8726, 0.6562, 0.8686, 0.6562, 0.8686, 0.6562, 0.8726, 0.625, 0.8726, 0.625, 0.8686, 0.625, 0.8686, 0.625, 0.8726, 0.5938, 0.8726, 0.5938, 0.8686, 0.5938, 0.8686, 0.5938, 0.8726, 0.5625, 0.8726, 0.5625, 0.8686, 0.5625, 0.8686, 0.5625, 0.8726, 0.5312, 0.8726, 0.5312, 0.8686, 0.5312, 0.8686, 0.5312, 0.8726, 0.5, 0.8726, 0.5, 0.8686, 0.5, 0.8686, 0.5, 0.8726, 0.4688, 0.8726, 0.4688, 0.8686, 0.4688, 0.8686, 0.4688, 0.8726, 0.4375, 0.8726, 0.4375, 0.8686, 0.4375, 0.8686, 0.4375, 0.8726, 0.4062, 0.8726, 0.4062, 0.8686, 0.4062, 0.8686, 0.4062, 0.8726, 0.375, 0.8726, 0.375, 0.8686, 0.375, 0.8686, 0.375, 0.8726, 0.3438, 0.8726, 0.3438, 0.8686, 0.3438, 0.8686, 0.3438, 0.8726, 0.3125, 0.8726, 0.3125, 0.8686, 0.3125, 0.8686, 0.3125, 0.8726, 0.2812, 0.8726, 0.2812, 0.8686, 0.2812, 0.8686, 0.2812, 0.8726, 0.25, 0.8726, 0.25, 0.8686, 0.25, 0.8686, 0.25, 0.8726, 0.2188, 0.8726, 0.2188, 0.8686, 0.2188, 0.8686, 0.2188, 0.8726, 0.1875, 0.8726, 0.1875, 0.8686, 0.1875, 0.8686, 0.1875, 0.8726, 0.1562, 0.8726, 0.1562, 0.8686, 0.1562, 0.8686, 0.1562, 0.8726, 0.125, 0.8726, 0.125, 0.8686, 0.125, 0.8686, 0.125, 0.8726, 0.09375, 0.8726, 0.09375, 0.8686, 0.09375, 0.8686, 0.09375, 0.8726, 0.0625, 0.8726, 0.0625, 0.8686, 0.0625, 0.8686, 0.0625, 0.8726, 0.03125, 0.8726, 0.03125, 0.8686, 0.03125, 0.8686, 0.03125, 0.8726, 0.0, 0.8726, 0.0, 0.8686])
me_cylinder.materials.append(mat_main)
me_cylinder.materials.append(mat_nose)
me_cylinder.use_remesh_fix_poles = True
me_cylinder.use_remesh_preserve_attributes = False
me_cylinder.use_mirror_vertex_groups = False
me_cylinder.update()
me_cube_001 = bpy.data.meshes.new('Cube.001')
me_cube_001.from_pydata([(-0.216, -2.0, -0.0125), (-0.216, -2.0, 0.0125), (-0.216, 2.0, -0.0125), (-0.216, 2.0, 0.0125), (0.216, -2.0, -0.0125), (0.216, -2.0, 0.0125), (0.216, 2.0, -0.0125), (0.216, 2.0, 0.0125), (-0.27, 0.301, -0.0125), (-0.27, -0.301, -0.0125), (-0.27, -0.301, 0.0125), (-0.27, 0.301, 0.0125), (0.27, -0.301, -0.0125), (0.27, 0.301, -0.0125), (0.27, 0.301, 0.0125), (0.27, -0.301, 0.0125), (0.0, 2.0, -0.025), (0.0, 2.0, 0.025), (0.0, -2.0, -0.025), (0.0, -2.0, 0.025), (0.0, 0.301, 0.025), (0.0, -0.301, 0.025), (0.0, 0.301, -0.025), (0.0, -0.301, -0.025)], [], [(8, 11, 3, 2), (16, 17, 7, 6), (12, 15, 5, 4), (18, 19, 1, 0), (23, 12, 4, 18), (21, 10, 1, 19), (17, 3, 11, 20), (20, 11, 10, 21), (16, 6, 13, 22), (22, 13, 12, 23), (6, 7, 14, 13), (13, 14, 15, 12), (0, 1, 10, 9), (9, 10, 11, 8), (8, 22, 23, 9), (2, 16, 22, 8), (14, 20, 21, 15), (7, 17, 20, 14), (15, 21, 19, 5), (9, 23, 18, 0), (4, 5, 19, 18), (2, 3, 17, 16)])
me_cube_001.polygons.foreach_set('use_smooth', [True] * 22)
_uv = me_cube_001.uv_layers.new(name='UVMap')
_uv.uv.foreach_set('vector', [0.375, 0.1667, 0.625, 0.1667, 0.625, 0.25, 0.375, 0.25, 0.375, 0.375, 0.625, 0.375, 0.625, 0.5, 0.375, 0.5, 0.375, 0.6667, 0.625, 0.6667, 0.625, 0.75, 0.375, 0.75, 0.375, 0.875, 0.625, 0.875, 0.625, 1.0, 0.375, 1.0, 0.25, 0.6667, 0.375, 0.6667, 0.375, 0.75, 0.25, 0.75, 0.75, 0.6667, 0.875, 0.6667, 0.875, 0.75, 0.75, 0.75, 0.75, 0.5, 0.875, 0.5, 0.875, 0.5833, 0.75, 0.5833, 0.75, 0.5833, 0.875, 0.5833, 0.875, 0.6667, 0.75, 0.6667, 0.25, 0.5, 0.375, 0.5, 0.375, 0.5833, 0.25, 0.5833, 0.25, 0.5833, 0.375, 0.5833, 0.375, 0.6667, 0.25, 0.6667, 0.375, 0.5, 0.625, 0.5, 0.625, 0.5833, 0.375, 0.5833, 0.375, 0.5833, 0.625, 0.5833, 0.625, 0.6667, 0.375, 0.6667, 0.375, 0.0, 0.625, 0.0, 0.625, 0.08333, 0.375, 0.08333, 0.375, 0.08333, 0.625, 0.08333, 0.625, 0.1667, 0.375, 0.1667, 0.125, 0.5833, 0.25, 0.5833, 0.25, 0.6667, 0.125, 0.6667, 0.125, 0.5, 0.25, 0.5, 0.25, 0.5833, 0.125, 0.5833, 0.625, 0.5833, 0.75, 0.5833, 0.75, 0.6667, 0.625, 0.6667, 0.625, 0.5, 0.75, 0.5, 0.75, 0.5833, 0.625, 0.5833, 0.625, 0.6667, 0.75, 0.6667, 0.75, 0.75, 0.625, 0.75, 0.125, 0.6667, 0.25, 0.6667, 0.25, 0.75, 0.125, 0.75, 0.375, 0.75, 0.625, 0.75, 0.625, 0.875, 0.375, 0.875, 0.375, 0.25, 0.625, 0.25, 0.625, 0.375, 0.375, 0.375])
me_cube_001.materials.append(mat_main)
me_cube_001.use_remesh_fix_poles = True
me_cube_001.use_remesh_preserve_attributes = False
me_cube_001.use_mirror_vertex_groups = False
me_cube_001.update()
me_cube_002 = bpy.data.meshes.new('Cube.002')
me_cube_002.from_pydata([(0.0, -0.02, 0.2028), (0.0, -0.01, 0.5028), (0.0, 0.02, 0.2028), (0.0, 0.01, 0.5028), (0.3, -0.02, 0.2028), (0.1432, -0.01, 0.5028), (0.3, 0.02, 0.2028), (0.1432, 0.01, 0.5028), (-0.001266, 0.02939, 0.1998), (0.2709, 0.02939, 0.2488), (-0.0002483, 0.02883, 0.1941), (0.2719, 0.02883, 0.2432), (0.0007301, 0.02716, 0.1887), (0.2729, 0.02716, 0.2378), (0.001632, 0.02444, 0.1837), (0.2738, 0.02444, 0.2328), (0.002422, 0.02079, 0.1793), (0.2746, 0.02079, 0.2284), (0.003071, 0.01633, 0.1757), (0.2752, 0.01633, 0.2248), (0.003553, 0.01125, 0.173), (0.2757, 0.01125, 0.2221), (0.00385, 0.005735, 0.1714), (0.276, 0.005735, 0.2205), (0.00395, 3.945e-07, 0.1708), (0.2761, 3.945e-07, 0.2199), (0.00385, -0.005734, 0.1714), (0.276, -0.005734, 0.2205), (0.003553, -0.01125, 0.173), (0.2757, -0.01125, 0.2221), (0.003071, -0.01633, 0.1757), (0.2752, -0.01633, 0.2248), (0.002422, -0.02078, 0.1793), (0.2746, -0.02078, 0.2284), (0.001632, -0.02444, 0.1837), (0.2738, -0.02444, 0.2328), (0.0007301, -0.02716, 0.1887), (0.2729, -0.02716, 0.2378), (-0.0002483, -0.02883, 0.1941), (0.2719, -0.02883, 0.2432), (-0.001266, -0.02939, 0.1998), (0.2709, -0.02939, 0.2488), (-0.002283, -0.02883, 0.2054), (0.2699, -0.02883, 0.2545), (-0.003262, -0.02716, 0.2108), (0.2689, -0.02716, 0.2599), (-0.004164, -0.02444, 0.2158), (0.268, -0.02444, 0.2649), (-0.004954, -0.02078, 0.2202), (0.2672, -0.02078, 0.2693), (-0.005603, -0.01633, 0.2238), (0.2665, -0.01633, 0.2729), (-0.006085, -0.01125, 0.2265), (0.2661, -0.01125, 0.2756), (-0.006382, -0.005734, 0.2281), (0.2658, -0.005734, 0.2772), (-0.006482, 4.206e-07, 0.2287), (0.2657, 4.206e-07, 0.2778), (-0.006382, 0.005735, 0.2281), (0.2658, 0.005735, 0.2772), (-0.006085, 0.01125, 0.2265), (0.2661, 0.01125, 0.2756), (-0.005603, 0.01633, 0.2238), (0.2665, 0.01633, 0.2729), (-0.004954, 0.02079, 0.2202), (0.2672, 0.02079, 0.2693), (-0.004164, 0.02444, 0.2158), (0.268, 0.02444, 0.2649), (-0.003262, 0.02716, 0.2108), (0.2689, 0.02716, 0.2599), (-0.002283, 0.02883, 0.2054), (0.2699, 0.02883, 0.2545), (0.2875, 0.01908, 0.2518), (0.2881, 0.01871, 0.2482), (0.2888, 0.01763, 0.2446), (0.2893, 0.01587, 0.2414), (0.2899, 0.01349, 0.2385), (0.2903, 0.0106, 0.2362), (0.2906, 0.007302, 0.2345), (0.2908, 0.003723, 0.2334), (0.2909, 3.976e-07, 0.233), (0.2908, -0.003722, 0.2334), (0.2906, -0.007301, 0.2345), (0.2903, -0.0106, 0.2362), (0.2899, -0.01349, 0.2385), (0.2893, -0.01586, 0.2414), (0.2888, -0.01763, 0.2446), (0.2881, -0.01871, 0.2482), (0.2875, -0.01908, 0.2518), (0.2868, -0.01871, 0.2555), (0.2862, -0.01763, 0.259), (0.2856, -0.01586, 0.2623), (0.2851, -0.01349, 0.2651), (0.2847, -0.0106, 0.2674), (0.2843, -0.007301, 0.2692), (0.2841, -0.003722, 0.2702), (0.2841, 4.146e-07, 0.2706), (0.2841, 0.003723, 0.2702), (0.2843, 0.007302, 0.2692), (0.2847, 0.0106, 0.2674), (0.2851, 0.01349, 0.2651), (0.2856, 0.01587, 0.2623), (0.2862, 0.01763, 0.259), (0.2868, 0.01871, 0.2555), (0.3104, 0.004305, 0.2374), (0.3105, 0.004222, 0.2366), (0.3107, 0.003977, 0.2358), (0.3108, 0.003579, 0.235), (0.3109, 0.003044, 0.2344), (0.311, 0.002392, 0.2339), (0.3111, 0.001648, 0.2335), (0.3111, 0.0008401, 0.2332), (0.3111, 3.987e-07, 0.2332), (0.3111, -0.0008393, 0.2332), (0.3111, -0.001647, 0.2335), (0.311, -0.002391, 0.2339), (0.3109, -0.003043, 0.2344), (0.3108, -0.003579, 0.235), (0.3107, -0.003976, 0.2358), (0.3105, -0.004221, 0.2366), (0.3104, -0.004304, 0.2374), (0.3102, -0.004221, 0.2382), (0.3101, -0.003976, 0.239), (0.3099, -0.003579, 0.2398), (0.3098, -0.003043, 0.2404), (0.3097, -0.002391, 0.2409), (0.3097, -0.001647, 0.2413), (0.3096, -0.0008393, 0.2416), (0.3096, 4.025e-07, 0.2416), (0.3096, 0.0008401, 0.2416), (0.3097, 0.001648, 0.2413), (0.3097, 0.002392, 0.2409), (0.3098, 0.003044, 0.2404), (0.3099, 0.003579, 0.2398), (0.3101, 0.003977, 0.239), (0.3102, 0.004222, 0.2382)], [], [(0, 1, 3, 2), (2, 3, 7, 6), (6, 7, 5, 4), (4, 5, 1, 0), (2, 6, 4, 0), (7, 3, 1, 5), (8, 9, 11, 10), (10, 11, 13, 12), (12, 13, 15, 14), (14, 15, 17, 16), (16, 17, 19, 18), (18, 19, 21, 20), (20, 21, 23, 22), (22, 23, 25, 24), (24, 25, 27, 26), (26, 27, 29, 28), (28, 29, 31, 30), (30, 31, 33, 32), (32, 33, 35, 34), (34, 35, 37, 36), (36, 37, 39, 38), (38, 39, 41, 40), (40, 41, 43, 42), (42, 43, 45, 44), (44, 45, 47, 46), (46, 47, 49, 48), (48, 49, 51, 50), (50, 51, 53, 52), (52, 53, 55, 54), (54, 55, 57, 56), (56, 57, 59, 58), (58, 59, 61, 60), (60, 61, 63, 62), (62, 63, 65, 64), (64, 65, 67, 66), (66, 67, 69, 68), (65, 63, 99, 100), (68, 69, 71, 70), (70, 71, 9, 8), (8, 10, 12, 14, 16, 18, 20, 22, 24, 26, 28, 30, 32, 34, 36, 38, 40, 42, 44, 46, 48, 50, 52, 54, 56, 58, 60, 62, 64, 66, 68, 70), (87, 86, 118, 119), (21, 19, 77, 78), (39, 37, 86, 87), (57, 55, 95, 96), (13, 11, 73, 74), (31, 29, 82, 83), (49, 47, 91, 92), (67, 65, 100, 101), (23, 21, 78, 79), (41, 39, 87, 88), (59, 57, 96, 97), (15, 13, 74, 75), (33, 31, 83, 84), (51, 49, 92, 93), (69, 67, 101, 102), (25, 23, 79, 80), (43, 41, 88, 89), (61, 59, 97, 98), (17, 15, 75, 76), (35, 33, 84, 85), (53, 51, 93, 94), (71, 69, 102, 103), (27, 25, 80, 81), (45, 43, 89, 90), (63, 61, 98, 99), (19, 17, 76, 77), (37, 35, 85, 86), (55, 53, 94, 95), (11, 9, 72, 73), (9, 71, 103, 72), (29, 27, 81, 82), (47, 45, 90, 91), (105, 104, 135, 134, 133, 132, 131, 130, 129, 128, 127, 126, 125, 124, 123, 122, 121, 120, 119, 118, 117, 116, 115, 114, 113, 112, 111, 110, 109, 108, 107, 106), (74, 73, 105, 106), (101, 100, 132, 133), (88, 87, 119, 120), (75, 74, 106, 107), (102, 101, 133, 134), (89, 88, 120, 121), (76, 75, 107, 108), (103, 102, 134, 135), (90, 89, 121, 122), (77, 76, 108, 109), (72, 103, 135, 104), (91, 90, 122, 123), (78, 77, 109, 110), (92, 91, 123, 124), (79, 78, 110, 111), (93, 92, 124, 125), (80, 79, 111, 112), (94, 93, 125, 126), (81, 80, 112, 113), (95, 94, 126, 127), (82, 81, 113, 114), (96, 95, 127, 128), (83, 82, 114, 115), (97, 96, 128, 129), (84, 83, 115, 116), (98, 97, 129, 130), (85, 84, 116, 117), (99, 98, 130, 131), (86, 85, 117, 118), (73, 72, 104, 105), (100, 99, 131, 132)])
me_cube_002.polygons.foreach_set('use_smooth', [0, 0, 0, 0, 0, 0, 1, 1, 1, 1, 1, 1, 1, 1, 1, 1, 1, 1, 1, 1, 1, 1, 1, 1, 1, 1, 1, 1, 1, 1, 1, 1, 1, 1, 1, 1, 1, 1, 1, 1, 1, 1, 1, 1, 1, 1, 1, 1, 1, 1, 1, 1, 1, 1, 1, 1, 1, 1, 1, 1, 1, 1, 1, 1, 1, 1, 1, 1, 1, 1, 1, 1, 1, 1, 1, 1, 1, 1, 1, 1, 1, 1, 1, 1, 1, 1, 1, 1, 1, 1, 1, 1, 1, 1, 1, 1, 1, 1, 1, 1, 1, 1, 1, 1])
_uv = me_cube_002.uv_layers.new(name='UVMap')
_uv.uv.foreach_set('vector', [0.375, 0.0, 0.625, 0.0, 0.625, 0.25, 0.375, 0.25, 0.375, 0.25, 0.625, 0.25, 0.625, 0.5, 0.375, 0.5, 0.375, 0.5, 0.625, 0.5, 0.625, 0.75, 0.375, 0.75, 0.375, 0.75, 0.625, 0.75, 0.625, 1.0, 0.375, 1.0, 0.125, 0.5, 0.375, 0.5, 0.375, 0.75, 0.125, 0.75, 0.625, 0.5, 0.875, 0.5, 0.875, 0.75, 0.625, 0.75, 1.0, 0.5, 1.0, 1.0, 0.9688, 1.0, 0.9688, 0.5, 0.9688, 0.5, 0.9688, 1.0, 0.9375, 1.0, 0.9375, 0.5, 0.9375, 0.5, 0.9375, 1.0, 0.9062, 1.0, 0.9062, 0.5, 0.9062, 0.5, 0.9062, 1.0, 0.875, 1.0, 0.875, 0.5, 0.875, 0.5, 0.875, 1.0, 0.8438, 1.0, 0.8438, 0.5, 0.8438, 0.5, 0.8438, 1.0, 0.8125, 1.0, 0.8125, 0.5, 0.8125, 0.5, 0.8125, 1.0, 0.7812, 1.0, 0.7812, 0.5, 0.7812, 0.5, 0.7812, 1.0, 0.75, 1.0, 0.75, 0.5, 0.75, 0.5, 0.75, 1.0, 0.7188, 1.0, 0.7188, 0.5, 0.7188, 0.5, 0.7188, 1.0, 0.6875, 1.0, 0.6875, 0.5, 0.6875, 0.5, 0.6875, 1.0, 0.6562, 1.0, 0.6562, 0.5, 0.6562, 0.5, 0.6562, 1.0, 0.625, 1.0, 0.625, 0.5, 0.625, 0.5, 0.625, 1.0, 0.5938, 1.0, 0.5938, 0.5, 0.5938, 0.5, 0.5938, 1.0, 0.5625, 1.0, 0.5625, 0.5, 0.5625, 0.5, 0.5625, 1.0, 0.5312, 1.0, 0.5312, 0.5, 0.5312, 0.5, 0.5312, 1.0, 0.5, 1.0, 0.5, 0.5, 0.5, 0.5, 0.5, 1.0, 0.4688, 1.0, 0.4688, 0.5, 0.4688, 0.5, 0.4688, 1.0, 0.4375, 1.0, 0.4375, 0.5, 0.4375, 0.5, 0.4375, 1.0, 0.4062, 1.0, 0.4062, 0.5, 0.4062, 0.5, 0.4062, 1.0, 0.375, 1.0, 0.375, 0.5, 0.375, 0.5, 0.375, 1.0, 0.3438, 1.0, 0.3438, 0.5, 0.3438, 0.5, 0.3438, 1.0, 0.3125, 1.0, 0.3125, 0.5, 0.3125, 0.5, 0.3125, 1.0, 0.2812, 1.0, 0.2812, 0.5, 0.2812, 0.5, 0.2812, 1.0, 0.25, 1.0, 0.25, 0.5, 0.25, 0.5, 0.25, 1.0, 0.2188, 1.0, 0.2188, 0.5, 0.2188, 0.5, 0.2188, 1.0, 0.1875, 1.0, 0.1875, 0.5, 0.1875, 0.5, 0.1875, 1.0, 0.1562, 1.0, 0.1562, 0.5, 0.1562, 0.5, 0.1562, 1.0, 0.125, 1.0, 0.125, 0.5, 0.125, 0.5, 0.125, 1.0, 0.09375, 1.0, 0.09375, 0.5, 0.09375, 0.5, 0.09375, 1.0, 0.0625, 1.0, 0.0625, 0.5, 0.125, 1.0, 0.1562, 1.0, 0.1562, 1.0, 0.125, 1.0, 0.0625, 0.5, 0.0625, 1.0, 0.03125, 1.0, 0.03125, 0.5, 0.03125, 0.5, 0.03125, 1.0, 0.0, 1.0, 0.0, 0.5, 0.75, 0.49, 0.7968, 0.4854, 0.8418, 0.4717, 0.8833, 0.4496, 0.9197, 0.4197, 0.9496, 0.3833, 0.9717, 0.3418, 0.9854, 0.2968, 0.99, 0.25, 0.9854, 0.2032, 0.9717, 0.1582, 0.9496, 0.1167, 0.9197, 0.08029, 0.8833, 0.05045, 0.8418, 0.02827, 0.7968, 0.01461, 0.75, 0.01, 0.7032, 0.01461, 0.6582, 0.02827, 0.6167, 0.05045, 0.5803, 0.08029, 0.5504, 0.1167, 0.5283, 0.1582, 0.5146, 0.2032, 0.51, 0.25, 0.5146, 0.2968, 0.5283, 0.3418, 0.5504, 0.3833, 0.5803, 0.4197, 0.6167, 0.4496, 0.6582, 0.4717, 0.7032, 0.4854, 0.5312, 1.0, 0.5625, 1.0, 0.5625, 1.0, 0.5312, 1.0, 0.8125, 1.0, 0.8438, 1.0, 0.8438, 1.0, 0.8125, 1.0, 0.5312, 1.0, 0.5625, 1.0, 0.5625, 1.0, 0.5312, 1.0, 0.25, 1.0, 0.2812, 1.0, 0.2812, 1.0, 0.25, 1.0, 0.9375, 1.0, 0.9688, 1.0, 0.9688, 1.0, 0.9375, 1.0, 0.6562, 1.0, 0.6875, 1.0, 0.6875, 1.0, 0.6562, 1.0, 0.375, 1.0, 0.4062, 1.0, 0.4062, 1.0, 0.375, 1.0, 0.09375, 1.0, 0.125, 1.0, 0.125, 1.0, 0.09375, 1.0, 0.7812, 1.0, 0.8125, 1.0, 0.8125, 1.0, 0.7812, 1.0, 0.5, 1.0, 0.5312, 1.0, 0.5312, 1.0, 0.5, 1.0, 0.2188, 1.0, 0.25, 1.0, 0.25, 1.0, 0.2188, 1.0, 0.9062, 1.0, 0.9375, 1.0, 0.9375, 1.0, 0.9062, 1.0, 0.625, 1.0, 0.6562, 1.0, 0.6562, 1.0, 0.625, 1.0, 0.3438, 1.0, 0.375, 1.0, 0.375, 1.0, 0.3438, 1.0, 0.0625, 1.0, 0.09375, 1.0, 0.09375, 1.0, 0.0625, 1.0, 0.75, 1.0, 0.7812, 1.0, 0.7812, 1.0, 0.75, 1.0, 0.4688, 1.0, 0.5, 1.0, 0.5, 1.0, 0.4688, 1.0, 0.1875, 1.0, 0.2188, 1.0, 0.2188, 1.0, 0.1875, 1.0, 0.875, 1.0, 0.9062, 1.0, 0.9062, 1.0, 0.875, 1.0, 0.5938, 1.0, 0.625, 1.0, 0.625, 1.0, 0.5938, 1.0, 0.3125, 1.0, 0.3438, 1.0, 0.3438, 1.0, 0.3125, 1.0, 0.03125, 1.0, 0.0625, 1.0, 0.0625, 1.0, 0.03125, 1.0, 0.7188, 1.0, 0.75, 1.0, 0.75, 1.0, 0.7188, 1.0, 0.4375, 1.0, 0.4688, 1.0, 0.4688, 1.0, 0.4375, 1.0, 0.1562, 1.0, 0.1875, 1.0, 0.1875, 1.0, 0.1562, 1.0, 0.8438, 1.0, 0.875, 1.0, 0.875, 1.0, 0.8438, 1.0, 0.5625, 1.0, 0.5938, 1.0, 0.5938, 1.0, 0.5625, 1.0, 0.2812, 1.0, 0.3125, 1.0, 0.3125, 1.0, 0.2812, 1.0, 0.9688, 1.0, 1.0, 1.0, 1.0, 1.0, 0.9688, 1.0, 0.0, 1.0, 0.03125, 1.0, 0.03125, 1.0, 0.0, 1.0, 0.6875, 1.0, 0.7188, 1.0, 0.7188, 1.0, 0.6875, 1.0, 0.4062, 1.0, 0.4375, 1.0, 0.4375, 1.0, 0.4062, 1.0, 0.2968, 0.4854, 0.25, 0.49, 0.2032, 0.4854, 0.1582, 0.4717, 0.1167, 0.4496, 0.08029, 0.4197, 0.05045, 0.3833, 0.02827, 0.3418, 0.01461, 0.2968, 0.01, 0.25, 0.01461, 0.2032, 0.02827, 0.1582, 0.05045, 0.1167, 0.08029, 0.08029, 0.1167, 0.05045, 0.1582, 0.02827, 0.2032, 0.01461, 0.25, 0.01, 0.2968, 0.01461, 0.3418, 0.02827, 0.3833, 0.05045, 0.4197, 0.08029, 0.4496, 0.1167, 0.4717, 0.1582, 0.4854, 0.2032, 0.49, 0.25, 0.4854, 0.2968, 0.4717, 0.3418, 0.4496, 0.3833, 0.4197, 0.4197, 0.3833, 0.4496, 0.3418, 0.4717, 0.9375, 1.0, 0.9688, 1.0, 0.9688, 1.0, 0.9375, 1.0, 0.09375, 1.0, 0.125, 1.0, 0.125, 1.0, 0.09375, 1.0, 0.5, 1.0, 0.5312, 1.0, 0.5312, 1.0, 0.5, 1.0, 0.9062, 1.0, 0.9375, 1.0, 0.9375, 1.0, 0.9062, 1.0, 0.0625, 1.0, 0.09375, 1.0, 0.09375, 1.0, 0.0625, 1.0, 0.4688, 1.0, 0.5, 1.0, 0.5, 1.0, 0.4688, 1.0, 0.875, 1.0, 0.9062, 1.0, 0.9062, 1.0, 0.875, 1.0, 0.03125, 1.0, 0.0625, 1.0, 0.0625, 1.0, 0.03125, 1.0, 0.4375, 1.0, 0.4688, 1.0, 0.4688, 1.0, 0.4375, 1.0, 0.8438, 1.0, 0.875, 1.0, 0.875, 1.0, 0.8438, 1.0, 0.0, 1.0, 0.03125, 1.0, 0.03125, 1.0, 0.0, 1.0, 0.4062, 1.0, 0.4375, 1.0, 0.4375, 1.0, 0.4062, 1.0, 0.8125, 1.0, 0.8438, 1.0, 0.8438, 1.0, 0.8125, 1.0, 0.375, 1.0, 0.4062, 1.0, 0.4062, 1.0, 0.375, 1.0, 0.7812, 1.0, 0.8125, 1.0, 0.8125, 1.0, 0.7812, 1.0, 0.3438, 1.0, 0.375, 1.0, 0.375, 1.0, 0.3438, 1.0, 0.75, 1.0, 0.7812, 1.0, 0.7812, 1.0, 0.75, 1.0, 0.3125, 1.0, 0.3438, 1.0, 0.3438, 1.0, 0.3125, 1.0, 0.7188, 1.0, 0.75, 1.0, 0.75, 1.0, 0.7188, 1.0, 0.2812, 1.0, 0.3125, 1.0, 0.3125, 1.0, 0.2812, 1.0, 0.6875, 1.0, 0.7188, 1.0, 0.7188, 1.0, 0.6875, 1.0, 0.25, 1.0, 0.2812, 1.0, 0.2812, 1.0, 0.25, 1.0, 0.6562, 1.0, 0.6875, 1.0, 0.6875, 1.0, 0.6562, 1.0, 0.2188, 1.0, 0.25, 1.0, 0.25, 1.0, 0.2188, 1.0, 0.625, 1.0, 0.6562, 1.0, 0.6562, 1.0, 0.625, 1.0, 0.1875, 1.0, 0.2188, 1.0, 0.2188, 1.0, 0.1875, 1.0, 0.5938, 1.0, 0.625, 1.0, 0.625, 1.0, 0.5938, 1.0, 0.1562, 1.0, 0.1875, 1.0, 0.1875, 1.0, 0.1562, 1.0, 0.5625, 1.0, 0.5938, 1.0, 0.5938, 1.0, 0.5625, 1.0, 0.9688, 1.0, 1.0, 1.0, 1.0, 1.0, 0.9688, 1.0, 0.125, 1.0, 0.1562, 1.0, 0.1562, 1.0, 0.125, 1.0])
me_cube_002.materials.append(mat_main)
me_cube_002.use_remesh_fix_poles = True
me_cube_002.use_remesh_preserve_attributes = False
me_cube_002.use_mirror_vertex_groups = False
me_cube_002.update()
me_cube_003 = bpy.data.meshes.new('Cube.003')
me_cube_003.from_pydata([(-2.073, -0.5, -0.03), (-2.073, -0.5, 0.03), (-2.073, 0.5, -0.03), (-2.073, 0.5, 0.03), (0.3, -0.5, -0.03), (0.3, -0.5, 0.03), (0.3, 0.5, -0.03), (0.3, 0.5, 0.03)], [], [(0, 1, 3, 2), (2, 3, 7, 6), (6, 7, 5, 4), (4, 5, 1, 0), (2, 6, 4, 0), (7, 3, 1, 5)])
_uv = me_cube_003.uv_layers.new(name='UVMap')
_uv.uv.foreach_set('vector', [0.375, 0.0, 0.625, 0.0, 0.625, 0.25, 0.375, 0.25, 0.375, 0.25, 0.625, 0.25, 0.625, 0.5, 0.375, 0.5, 0.375, 0.5, 0.625, 0.5, 0.625, 0.75, 0.375, 0.75, 0.375, 0.75, 0.625, 0.75, 0.625, 1.0, 0.375, 1.0, 0.125, 0.5, 0.375, 0.5, 0.375, 0.75, 0.125, 0.75, 0.625, 0.5, 0.875, 0.5, 0.875, 0.75, 0.625, 0.75])
me_cube_003.use_remesh_fix_poles = True
me_cube_003.use_remesh_preserve_attributes = False
me_cube_003.use_mirror_vertex_groups = False
me_cube_003.update()

# ---- objects
ob_camera = bpy.data.objects.new('Camera', cam_camera)
ob_cylinder = bpy.data.objects.new('Cylinder', me_cylinder)
ob_cube = bpy.data.objects.new('Cube', me_cube_001)
ob_cube_001 = bpy.data.objects.new('Cube.001', me_cube_002)
ob_cube_002 = bpy.data.objects.new('Cube.002', me_cube_002)
ob_cube_003 = bpy.data.objects.new('Cube.003', me_cube_002)
ob_cube_004 = bpy.data.objects.new('Cube.004', me_cube_002)
ob_wing_boolean = bpy.data.objects.new('Wing Boolean', me_cube_003)
ob_lighting = bpy.data.objects.new('Lighting', None)

# ---- transforms, parenting, visibility, modifiers, constraints
ob_camera.location = (0.0, 0.0, 10.0)
ob_camera.lock_rotations_4d = False
ob_camera.empty_display_type = 'ARROWS'
ob_camera.color = (0.0, 0.0, 0.0, 0.0)
ob_camera.display_type = 'WIRE'
ob_camera.lineart.crease_threshold = 0.0
ob_cylinder.location = (0.0, 0.0, 0.0)
ob_cylinder.lineart.crease_threshold = 0.0
_m = ob_cylinder.modifiers.new('Boolean', 'BOOLEAN')
_m.object = ob_wing_boolean
_m.solver = 'FAST'
_m = ob_cylinder.modifiers.new('Auto Smooth', 'NODES')
_m.node_group = ng_auto_smooth
_gi = [s.identifier for s in ng_auto_smooth.interface.items_tree if s.item_type == 'SOCKET' and s.in_out == 'INPUT']
_m[_gi[1]] = 0.5236  # Angle
ob_cube.location = (0.0, 0.0, 0.1817)
ob_cube.lineart.crease_threshold = 0.0
_m = ob_cube.modifiers.new('Bevel', 'BEVEL')
_m.segments = 3
_m.limit_method = 'WEIGHT'
_m = ob_cube.modifiers.new('Auto Smooth', 'NODES')
_m.node_group = ng_auto_smooth
_gi = [s.identifier for s in ng_auto_smooth.interface.items_tree if s.item_type == 'SOCKET' and s.in_out == 'INPUT']
_m[_gi[1]] = 0.5236  # Angle
ob_cube_001.location = (-4.0, 1.481e-07, 1.192e-07)
ob_cube_001.lineart.crease_threshold = 0.0
_m = ob_cube_001.modifiers.new('Auto Smooth', 'NODES')
_m.node_group = ng_auto_smooth
_gi = [s.identifier for s in ng_auto_smooth.interface.items_tree if s.item_type == 'SOCKET' and s.in_out == 'INPUT']
_m[_gi[1]] = 0.5236  # Angle
ob_cube_002.location = (-4.0, 1.481e-07, 1.192e-07)
ob_cube_002.rotation_euler = (1.571, -0.0, 0.0)
ob_cube_002.lineart.crease_threshold = 0.0
_m = ob_cube_002.modifiers.new('Auto Smooth', 'NODES')
_m.node_group = ng_auto_smooth
_gi = [s.identifier for s in ng_auto_smooth.interface.items_tree if s.item_type == 'SOCKET' and s.in_out == 'INPUT']
_m[_gi[1]] = 0.5236  # Angle
ob_cube_003.location = (-4.0, 1.481e-07, 1.192e-07)
ob_cube_003.rotation_euler = (3.142, -0.0, 0.0)
ob_cube_003.lineart.crease_threshold = 0.0
_m = ob_cube_003.modifiers.new('Auto Smooth', 'NODES')
_m.node_group = ng_auto_smooth
_gi = [s.identifier for s in ng_auto_smooth.interface.items_tree if s.item_type == 'SOCKET' and s.in_out == 'INPUT']
_m[_gi[1]] = 0.5236  # Angle
ob_cube_004.location = (-4.0, 1.481e-07, 1.192e-07)
ob_cube_004.rotation_euler = (4.712, -0.0, 0.0)
ob_cube_004.lineart.crease_threshold = 0.0
_m = ob_cube_004.modifiers.new('Auto Smooth', 'NODES')
_m.node_group = ng_auto_smooth
_gi = [s.identifier for s in ng_auto_smooth.interface.items_tree if s.item_type == 'SOCKET' and s.in_out == 'INPUT']
_m[_gi[1]] = 0.5236  # Angle
ob_wing_boolean.location = (0.0, 0.0, 0.1817)
ob_wing_boolean.hide_render = True
ob_wing_boolean.display_type = 'WIRE'
ob_wing_boolean.lineart.crease_threshold = 0.0
ob_lighting.location = (0.0, 0.0, 0.0)

# ---- collection membership
col_collection.objects.link(ob_camera)
col_collection.objects.link(ob_cylinder)
col_collection.objects.link(ob_cube)
col_collection.objects.link(ob_cube_001)
col_collection.objects.link(ob_cube_002)
col_collection.objects.link(ob_cube_003)
col_collection.objects.link(ob_cube_004)
col_collection.objects.link(ob_wing_boolean)
col_collection.objects.link(ob_lighting)

# ---- scene / render settings (as saved in the file)
scene.camera = ob_camera
scene.frame_start = 1; scene.frame_end = 250; scene.frame_set(1)
scene.render.engine = 'CYCLES'
scene.render.resolution_x = 128
scene.render.resolution_y = 65
scene.render.film_transparent = True
scene.cycles.samples = 128
scene.cycles.sampling_pattern = 'TABULATED_SOBOL'
scene.cycles.use_adaptive_sampling = False
scene.cycles.use_light_tree = False
scene.view_settings.view_transform = 'Filmic'
bpy.context.view_layer.update()

# ---- added for rendering (the .blend has no usable light): sun
light_auto_sun = bpy.data.lights.new('AutoSun', 'SUN')
light_auto_sun.energy = 3.0
light_auto_sun.angle = 0.0523599
ob_auto_sun = bpy.data.objects.new('AutoSun', light_auto_sun)
scene.collection.objects.link(ob_auto_sun)
ob_auto_sun.rotation_euler = (0.872665, 0.174533, 0.523599)
bpy.context.view_layer.update()
